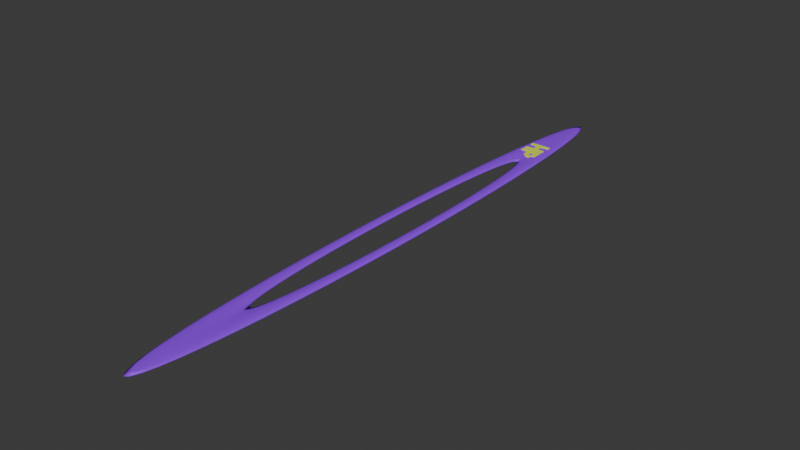 # Source: HUDBizitza.blend  (saved by Blender 4.2.66; exported with 4.5.12 LTS)
import bpy
from mathutils import Matrix  # noqa: F401  (used for matrix-valued properties, if any)

bpy.ops.wm.read_factory_settings(use_empty=True)
scene = bpy.context.scene
scene.name = 'Scene'

# ---- collections
col_collection = bpy.data.collections.new('Collection'); scene.collection.children.link(col_collection)

# ---- materials (node trees are filled in below, after node groups)
mat_material_001 = bpy.data.materials.new('Material.001')
mat_material_002 = bpy.data.materials.new('Material.002')

# ---- material node trees
mat_material_001.use_nodes = True; mat_material_001.node_tree.nodes.clear()
_N = mat_material_001.node_tree.nodes; _L = mat_material_001.node_tree.links
n0 = _N.new('ShaderNodeBsdfPrincipled'); n0.name = 'Principled BSDF'; n0.location = (10, 300)
n0.inputs[0].default_value = (0.314, 0.02461, 1.0, 1.0)
n0.inputs[2].default_value = 0.4948
n1 = _N.new('ShaderNodeOutputMaterial'); n1.name = 'Material Output'; n1.location = (300, 300)
_L.new(n0.outputs[0], n1.inputs[0])
n1.is_active_output = True
mat_material_002.use_nodes = True; mat_material_002.node_tree.nodes.clear()
_N = mat_material_002.node_tree.nodes; _L = mat_material_002.node_tree.links
n0 = _N.new('ShaderNodeBsdfPrincipled'); n0.name = 'Principled BSDF'; n0.location = (10, 300)
n0.inputs[0].default_value = (0.8327, 1.0, 0.0, 1.0)
n1 = _N.new('ShaderNodeOutputMaterial'); n1.name = 'Material Output'; n1.location = (300, 300)
_L.new(n0.outputs[0], n1.inputs[0])
n1.is_active_output = True

# ---- world
world_world = bpy.data.worlds.new('World'); scene.world = world_world
world_world.use_nodes = True; world_world.node_tree.nodes.clear()
_N = world_world.node_tree.nodes; _L = world_world.node_tree.links
n0 = _N.new('ShaderNodeOutputWorld'); n0.name = 'World Output'; n0.location = (300, 300)
n1 = _N.new('ShaderNodeBackground'); n1.name = 'Background'; n1.location = (10, 300)
n1.inputs[0].default_value = (0.05088, 0.05088, 0.05088, 1.0)
_L.new(n1.outputs[0], n0.inputs[0])
n0.is_active_output = True
world_world.color = (0.05088, 0.05088, 0.05088)
world_world.sun_shadow_jitter_overblur = 0.0

# ---- meshes
me_circle = bpy.data.meshes.new('Circle')
me_circle.from_pydata([], [], [])
_uv = me_circle.uv_layers.new(name='UVMap')
_uv.uv.foreach_set('vector', [])
me_circle.update()
me_torus = bpy.data.meshes.new('Torus')
me_torus.from_pydata([(1.25, 0.0, 0.0), (1.217, 0.0, 0.125), (1.125, 0.0, 0.2165), (1.0, 0.0, 0.25), (0.875, 0.0, 0.2165), (0.7835, 0.0, 0.125), (0.75, 0.0, 3.062e-17), (0.7835, 0.0, -0.125), (0.875, 0.0, -0.2165), (1.0, 0.0, -0.25), (1.125, 0.0, -0.2165), (1.217, 0.0, -0.125), (1.239, 0.1632, 0.0), (1.206, 0.1588, 0.125), (1.115, 0.1468, 0.2165), (0.9914, 0.1305, 0.25), (0.8675, 0.1142, 0.2165), (0.7768, 0.1023, 0.125), (0.7436, 0.09789, 3.062e-17), (0.7768, 0.1023, -0.125), (0.8675, 0.1142, -0.2165), (0.9914, 0.1305, -0.25), (1.115, 0.1468, -0.2165), (1.206, 0.1588, -0.125), (1.207, 0.3235, 0.0), (1.175, 0.3149, 0.125), (1.087, 0.2912, 0.2165), (0.9659, 0.2588, 0.25), (0.8452, 0.2265, 0.2165), (0.7568, 0.2028, 0.125), (0.7244, 0.1941, 3.062e-17), (0.7568, 0.2028, -0.125), (0.8452, 0.2265, -0.2165), (0.9659, 0.2588, -0.25), (1.087, 0.2912, -0.2165), (1.175, 0.3149, -0.125), (1.155, 0.4784, 0.0), (1.124, 0.4655, 0.125), (1.039, 0.4305, 0.2165), (0.9239, 0.3827, 0.25), (0.8084, 0.3348, 0.2165), (0.7239, 0.2998, 0.125), (0.6929, 0.287, 3.062e-17), (0.7239, 0.2998, -0.125), (0.8084, 0.3348, -0.2165), (0.9239, 0.3827, -0.25), (1.039, 0.4305, -0.2165), (1.124, 0.4655, -0.125), (1.083, 0.625, 0.0), (1.054, 0.6083, 0.125), (0.9743, 0.5625, 0.2165), (0.866, 0.5, 0.25), (0.7578, 0.4375, 0.2165), (0.6785, 0.3917, 0.125), (0.6495, 0.375, 3.062e-17), (0.6785, 0.3917, -0.125), (0.7578, 0.4375, -0.2165), (0.866, 0.5, -0.25), (0.9743, 0.5625, -0.2165), (1.054, 0.6083, -0.125), (0.9917, 0.761, 0.0), (0.9651, 0.7406, 0.125), (0.8925, 0.6849, 0.2165), (0.7934, 0.6088, 0.25), (0.6942, 0.5327, 0.2165), (0.6216, 0.477, 0.125), (0.595, 0.4566, 3.062e-17), (0.6216, 0.477, -0.125), (0.6942, 0.5327, -0.2165), (0.7934, 0.6088, -0.25), (0.8925, 0.6849, -0.2165), (0.9651, 0.7406, -0.125), (0.8839, 0.8839, 0.0), (0.8602, 0.8602, 0.125), (0.7955, 0.7955, 0.2165), (0.7071, 0.7071, 0.25), (0.6187, 0.6187, 0.2165), (0.554, 0.554, 0.125), (0.5303, 0.5303, 3.062e-17), (0.554, 0.554, -0.125), (0.6187, 0.6187, -0.2165), (0.7071, 0.7071, -0.25), (0.7955, 0.7955, -0.2165), (0.8602, 0.8602, -0.125), (0.761, 0.9917, 0.0), (0.7406, 0.9651, 0.125), (0.6849, 0.8925, 0.2165), (0.6088, 0.7934, 0.25), (0.5327, 0.6942, 0.2165), (0.477, 0.6216, 0.125), (0.4566, 0.595, 3.062e-17), (0.477, 0.6216, -0.125), (0.5327, 0.6942, -0.2165), (0.6088, 0.7934, -0.25), (0.6849, 0.8925, -0.2165), (0.7406, 0.9651, -0.125), (0.625, 1.083, 0.0), (0.6083, 1.054, 0.125), (0.5625, 0.9743, 0.2165), (0.5, 0.866, 0.25), (0.4375, 0.7578, 0.2165), (0.3917, 0.6785, 0.125), (0.375, 0.6495, 3.062e-17), (0.3917, 0.6785, -0.125), (0.4375, 0.7578, -0.2165), (0.5, 0.866, -0.25), (0.5625, 0.9743, -0.2165), (0.6083, 1.054, -0.125), (0.4784, 1.155, 0.0), (0.4655, 1.124, 0.125), (0.4305, 1.039, 0.2165), (0.3827, 0.9239, 0.25), (0.3348, 0.8084, 0.2165), (0.2998, 0.7239, 0.125), (0.287, 0.6929, 3.062e-17), (0.2998, 0.7239, -0.125), (0.3348, 0.8084, -0.2165), (0.3827, 0.9239, -0.25), (0.4305, 1.039, -0.2165), (0.4655, 1.124, -0.125), (0.3235, 1.207, 0.0), (0.3149, 1.175, 0.125), (0.2912, 1.087, 0.2165), (0.2588, 0.9659, 0.25), (0.2265, 0.8452, 0.2165), (0.2028, 0.7568, 0.125), (0.1941, 0.7244, 3.062e-17), (0.2028, 0.7568, -0.125), (0.2265, 0.8452, -0.2165), (0.2588, 0.9659, -0.25), (0.2912, 1.087, -0.2165), (0.3149, 1.175, -0.125), (0.1632, 1.239, 0.0), (0.1588, 1.206, 0.125), (0.1468, 1.115, 0.2165), (0.1305, 0.9914, 0.25), (0.1142, 0.8675, 0.2165), (0.1023, 0.7768, 0.125), (0.09789, 0.7436, 3.062e-17), (0.1023, 0.7768, -0.125), (0.1142, 0.8675, -0.2165), (0.1305, 0.9914, -0.25), (0.1468, 1.115, -0.2165), (0.1588, 1.206, -0.125), (9.437e-08, 1.25, 0.0), (9.184e-08, 1.217, 0.125), (8.494e-08, 1.125, 0.2165), (7.55e-08, 1.0, 0.25), (6.606e-08, 0.875, 0.2165), (5.915e-08, 0.7835, 0.125), (5.662e-08, 0.75, 3.062e-17), (5.915e-08, 0.7835, -0.125), (6.606e-08, 0.875, -0.2165), (7.55e-08, 1.0, -0.25), (8.494e-08, 1.125, -0.2165), (9.184e-08, 1.217, -0.125), (-0.1632, 1.239, 0.0), (-0.1588, 1.206, 0.125), (-0.1468, 1.115, 0.2165), (-0.1305, 0.9914, 0.25), (-0.1142, 0.8675, 0.2165), (-0.1023, 0.7768, 0.125), (-0.09789, 0.7436, 3.062e-17), (-0.1023, 0.7768, -0.125), (-0.1142, 0.8675, -0.2165), (-0.1305, 0.9914, -0.25), (-0.1468, 1.115, -0.2165), (-0.1588, 1.206, -0.125), (-0.3235, 1.207, 0.0), (-0.3149, 1.175, 0.125), (-0.2912, 1.087, 0.2165), (-0.2588, 0.9659, 0.25), (-0.2265, 0.8452, 0.2165), (-0.2028, 0.7568, 0.125), (-0.1941, 0.7244, 3.062e-17), (-0.2028, 0.7568, -0.125), (-0.2265, 0.8452, -0.2165), (-0.2588, 0.9659, -0.25), (-0.2912, 1.087, -0.2165), (-0.3149, 1.175, -0.125), (-0.4784, 1.155, 0.0), (-0.4655, 1.124, 0.125), (-0.4305, 1.039, 0.2165), (-0.3827, 0.9239, 0.25), (-0.3348, 0.8084, 0.2165), (-0.2998, 0.7239, 0.125), (-0.287, 0.6929, 3.062e-17), (-0.2998, 0.7239, -0.125), (-0.3348, 0.8084, -0.2165), (-0.3827, 0.9239, -0.25), (-0.4305, 1.039, -0.2165), (-0.4655, 1.124, -0.125), (-0.625, 1.083, 0.0), (-0.6083, 1.054, 0.125), (-0.5625, 0.9743, 0.2165), (-0.5, 0.866, 0.25), (-0.4375, 0.7578, 0.2165), (-0.3917, 0.6785, 0.125), (-0.375, 0.6495, 3.062e-17), (-0.3917, 0.6785, -0.125), (-0.4375, 0.7578, -0.2165), (-0.5, 0.866, -0.25), (-0.5625, 0.9743, -0.2165), (-0.6083, 1.054, -0.125), (-0.761, 0.9917, 0.0), (-0.7406, 0.9651, 0.125), (-0.6849, 0.8925, 0.2165), (-0.6088, 0.7934, 0.25), (-0.5327, 0.6942, 0.2165), (-0.477, 0.6216, 0.125), (-0.4566, 0.595, 3.062e-17), (-0.477, 0.6216, -0.125), (-0.5327, 0.6942, -0.2165), (-0.6088, 0.7934, -0.25), (-0.6849, 0.8925, -0.2165), (-0.7406, 0.9651, -0.125), (-0.8839, 0.8839, 0.0), (-0.8602, 0.8602, 0.125), (-0.7955, 0.7955, 0.2165), (-0.7071, 0.7071, 0.25), (-0.6187, 0.6187, 0.2165), (-0.554, 0.554, 0.125), (-0.5303, 0.5303, 3.062e-17), (-0.554, 0.554, -0.125), (-0.6187, 0.6187, -0.2165), (-0.7071, 0.7071, -0.25), (-0.7955, 0.7955, -0.2165), (-0.8602, 0.8602, -0.125), (-0.9917, 0.761, 0.0), (-0.9651, 0.7406, 0.125), (-0.8925, 0.6849, 0.2165), (-0.7934, 0.6088, 0.25), (-0.6942, 0.5327, 0.2165), (-0.6216, 0.477, 0.125), (-0.595, 0.4566, 3.062e-17), (-0.6216, 0.477, -0.125), (-0.6942, 0.5327, -0.2165), (-0.7934, 0.6088, -0.25), (-0.8925, 0.6849, -0.2165), (-0.9651, 0.7406, -0.125), (-1.083, 0.625, 0.0), (-1.054, 0.6083, 0.125), (-0.9743, 0.5625, 0.2165), (-0.866, 0.5, 0.25), (-0.7578, 0.4375, 0.2165), (-0.6785, 0.3917, 0.125), (-0.6495, 0.375, 3.062e-17), (-0.6785, 0.3917, -0.125), (-0.7578, 0.4375, -0.2165), (-0.866, 0.5, -0.25), (-0.9743, 0.5625, -0.2165), (-1.054, 0.6083, -0.125), (-1.155, 0.4784, 0.0), (-1.124, 0.4655, 0.125), (-1.039, 0.4305, 0.2165), (-0.9239, 0.3827, 0.25), (-0.8084, 0.3348, 0.2165), (-0.7239, 0.2998, 0.125), (-0.6929, 0.287, 3.062e-17), (-0.7239, 0.2998, -0.125), (-0.8084, 0.3348, -0.2165), (-0.9239, 0.3827, -0.25), (-1.039, 0.4305, -0.2165), (-1.124, 0.4655, -0.125), (-1.207, 0.3235, 0.0), (-1.175, 0.3149, 0.125), (-1.087, 0.2912, 0.2165), (-0.9659, 0.2588, 0.25), (-0.8452, 0.2265, 0.2165), (-0.7568, 0.2028, 0.125), (-0.7244, 0.1941, 3.062e-17), (-0.7568, 0.2028, -0.125), (-0.8452, 0.2265, -0.2165), (-0.9659, 0.2588, -0.25), (-1.087, 0.2912, -0.2165), (-1.175, 0.3149, -0.125), (-1.239, 0.1632, 0.0), (-1.206, 0.1588, 0.125), (-1.115, 0.1468, 0.2165), (-0.9914, 0.1305, 0.25), (-0.8675, 0.1142, 0.2165), (-0.7768, 0.1023, 0.125), (-0.7436, 0.09789, 3.062e-17), (-0.7768, 0.1023, -0.125), (-0.8675, 0.1142, -0.2165), (-0.9914, 0.1305, -0.25), (-1.115, 0.1468, -0.2165), (-1.206, 0.1588, -0.125), (-1.25, 1.093e-07, 0.0), (-1.217, 1.064e-07, 0.125), (-1.125, 9.835e-08, 0.2165), (-1.0, 8.742e-08, 0.25), (-0.875, 7.649e-08, 0.2165), (-0.7835, 6.85e-08, 0.125), (-0.75, 6.557e-08, 3.062e-17), (-0.7835, 6.85e-08, -0.125), (-0.875, 7.649e-08, -0.2165), (-1.0, 8.742e-08, -0.25), (-1.125, 9.835e-08, -0.2165), (-1.217, 1.064e-07, -0.125), (-1.239, -0.1632, 0.0), (-1.206, -0.1588, 0.125), (-1.115, -0.1468, 0.2165), (-0.9914, -0.1305, 0.25), (-0.8675, -0.1142, 0.2165), (-0.7768, -0.1023, 0.125), (-0.7436, -0.09789, 3.062e-17), (-0.7768, -0.1023, -0.125), (-0.8675, -0.1142, -0.2165), (-0.9914, -0.1305, -0.25), (-1.115, -0.1468, -0.2165), (-1.206, -0.1588, -0.125), (-1.207, -0.3235, 0.0), (-1.175, -0.3149, 0.125), (-1.087, -0.2912, 0.2165), (-0.9659, -0.2588, 0.25), (-0.8452, -0.2265, 0.2165), (-0.7568, -0.2028, 0.125), (-0.7244, -0.1941, 3.062e-17), (-0.7568, -0.2028, -0.125), (-0.8452, -0.2265, -0.2165), (-0.9659, -0.2588, -0.25), (-1.087, -0.2912, -0.2165), (-1.175, -0.3149, -0.125), (-1.155, -0.4784, 0.0), (-1.124, -0.4655, 0.125), (-1.039, -0.4305, 0.2165), (-0.9239, -0.3827, 0.25), (-0.8084, -0.3348, 0.2165), (-0.7239, -0.2998, 0.125), (-0.6929, -0.287, 3.062e-17), (-0.7239, -0.2998, -0.125), (-0.8084, -0.3348, -0.2165), (-0.9239, -0.3827, -0.25), (-1.039, -0.4305, -0.2165), (-1.124, -0.4655, -0.125), (-1.083, -0.625, 0.0), (-1.054, -0.6083, 0.125), (-0.9743, -0.5625, 0.2165), (-0.866, -0.5, 0.25), (-0.7578, -0.4375, 0.2165), (-0.6785, -0.3917, 0.125), (-0.6495, -0.375, 3.062e-17), (-0.6785, -0.3917, -0.125), (-0.7578, -0.4375, -0.2165), (-0.866, -0.5, -0.25), (-0.9743, -0.5625, -0.2165), (-1.054, -0.6083, -0.125), (-0.9917, -0.761, 0.0), (-0.9651, -0.7406, 0.125), (-0.8925, -0.6849, 0.2165), (-0.7934, -0.6088, 0.25), (-0.6942, -0.5327, 0.2165), (-0.6216, -0.477, 0.125), (-0.595, -0.4566, 3.062e-17), (-0.6216, -0.477, -0.125), (-0.6942, -0.5327, -0.2165), (-0.7934, -0.6088, -0.25), (-0.8925, -0.6849, -0.2165), (-0.9651, -0.7406, -0.125), (-0.8839, -0.8839, 0.0), (-0.8602, -0.8602, 0.125), (-0.7955, -0.7955, 0.2165), (-0.7071, -0.7071, 0.25), (-0.6187, -0.6187, 0.2165), (-0.554, -0.554, 0.125), (-0.5303, -0.5303, 3.062e-17), (-0.554, -0.554, -0.125), (-0.6187, -0.6187, -0.2165), (-0.7071, -0.7071, -0.25), (-0.7955, -0.7955, -0.2165), (-0.8602, -0.8602, -0.125), (-0.761, -0.9917, 0.0), (-0.7406, -0.9651, 0.125), (-0.6849, -0.8925, 0.2165), (-0.6088, -0.7934, 0.25), (-0.5327, -0.6942, 0.2165), (-0.477, -0.6216, 0.125), (-0.4566, -0.595, 3.062e-17), (-0.477, -0.6216, -0.125), (-0.5327, -0.6942, -0.2165), (-0.6088, -0.7934, -0.25), (-0.6849, -0.8925, -0.2165), (-0.7406, -0.9651, -0.125), (-0.625, -1.083, 0.0), (-0.6083, -1.054, 0.125), (-0.5625, -0.9743, 0.2165), (-0.5, -0.866, 0.25), (-0.4375, -0.7578, 0.2165), (-0.3917, -0.6785, 0.125), (-0.375, -0.6495, 3.062e-17), (-0.3917, -0.6785, -0.125), (-0.4375, -0.7578, -0.2165), (-0.5, -0.866, -0.25), (-0.5625, -0.9743, -0.2165), (-0.6083, -1.054, -0.125), (-0.4784, -1.155, 0.0), (-0.4655, -1.124, 0.125), (-0.4305, -1.039, 0.2165), (-0.3827, -0.9239, 0.25), (-0.3348, -0.8084, 0.2165), (-0.2998, -0.7239, 0.125), (-0.287, -0.6929, 3.062e-17), (-0.2998, -0.7239, -0.125), (-0.3348, -0.8084, -0.2165), (-0.3827, -0.9239, -0.25), (-0.4305, -1.039, -0.2165), (-0.4655, -1.124, -0.125), (-0.3235, -1.207, 0.0), (-0.3149, -1.175, 0.125), (-0.2912, -1.087, 0.2165), (-0.2588, -0.9659, 0.25), (-0.2265, -0.8452, 0.2165), (-0.2028, -0.7568, 0.125), (-0.1941, -0.7244, 3.062e-17), (-0.2028, -0.7568, -0.125), (-0.2265, -0.8452, -0.2165), (-0.2588, -0.9659, -0.25), (-0.2912, -1.087, -0.2165), (-0.3149, -1.175, -0.125), (-0.1632, -1.239, 0.0), (-0.1588, -1.206, 0.125), (-0.1468, -1.115, 0.2165), (-0.1305, -0.9914, 0.25), (-0.1142, -0.8675, 0.2165), (-0.1023, -0.7768, 0.125), (-0.0979, -0.7436, 3.062e-17), (-0.1023, -0.7768, -0.125), (-0.1142, -0.8675, -0.2165), (-0.1305, -0.9914, -0.25), (-0.1468, -1.115, -0.2165), (-0.1588, -1.206, -0.125), (9.437e-08, -1.25, 0.0), (9.184e-08, -1.217, 0.125), (8.494e-08, -1.125, 0.2165), (7.55e-08, -1.0, 0.25), (6.606e-08, -0.875, 0.2165), (5.915e-08, -0.7835, 0.125), (5.662e-08, -0.75, 3.062e-17), (5.915e-08, -0.7835, -0.125), (6.606e-08, -0.875, -0.2165), (7.55e-08, -1.0, -0.25), (8.494e-08, -1.125, -0.2165), (9.184e-08, -1.217, -0.125), (0.1632, -1.239, 0.0), (0.1588, -1.206, 0.125), (0.1468, -1.115, 0.2165), (0.1305, -0.9914, 0.25), (0.1142, -0.8675, 0.2165), (0.1023, -0.7768, 0.125), (0.09789, -0.7436, 3.062e-17), (0.1023, -0.7768, -0.125), (0.1142, -0.8675, -0.2165), (0.1305, -0.9914, -0.25), (0.1468, -1.115, -0.2165), (0.1588, -1.206, -0.125), (0.3235, -1.207, 0.0), (0.3149, -1.175, 0.125), (0.2912, -1.087, 0.2165), (0.2588, -0.9659, 0.25), (0.2265, -0.8452, 0.2165), (0.2028, -0.7568, 0.125), (0.1941, -0.7244, 3.062e-17), (0.2028, -0.7568, -0.125), (0.2265, -0.8452, -0.2165), (0.2588, -0.9659, -0.25), (0.2912, -1.087, -0.2165), (0.3149, -1.175, -0.125), (0.4784, -1.155, 0.0), (0.4655, -1.124, 0.125), (0.4305, -1.039, 0.2165), (0.3827, -0.9239, 0.25), (0.3348, -0.8084, 0.2165), (0.2998, -0.7239, 0.125), (0.287, -0.6929, 3.062e-17), (0.2998, -0.7239, -0.125), (0.3348, -0.8084, -0.2165), (0.3827, -0.9239, -0.25), (0.4305, -1.039, -0.2165), (0.4655, -1.124, -0.125), (0.625, -1.083, 0.0), (0.6083, -1.054, 0.125), (0.5625, -0.9743, 0.2165), (0.5, -0.866, 0.25), (0.4375, -0.7578, 0.2165), (0.3917, -0.6785, 0.125), (0.375, -0.6495, 3.062e-17), (0.3917, -0.6785, -0.125), (0.4375, -0.7578, -0.2165), (0.5, -0.866, -0.25), (0.5625, -0.9743, -0.2165), (0.6083, -1.054, -0.125), (0.761, -0.9917, 0.0), (0.7406, -0.9651, 0.125), (0.6849, -0.8925, 0.2165), (0.6088, -0.7934, 0.25), (0.5327, -0.6942, 0.2165), (0.477, -0.6216, 0.125), (0.4566, -0.595, 3.062e-17), (0.477, -0.6216, -0.125), (0.5327, -0.6942, -0.2165), (0.6088, -0.7934, -0.25), (0.6849, -0.8925, -0.2165), (0.7406, -0.9651, -0.125), (0.8839, -0.8839, 0.0), (0.8602, -0.8602, 0.125), (0.7955, -0.7955, 0.2165), (0.7071, -0.7071, 0.25), (0.6187, -0.6187, 0.2165), (0.554, -0.554, 0.125), (0.5303, -0.5303, 3.062e-17), (0.554, -0.554, -0.125), (0.6187, -0.6187, -0.2165), (0.7071, -0.7071, -0.25), (0.7955, -0.7955, -0.2165), (0.8602, -0.8602, -0.125), (0.9917, -0.761, 0.0), (0.9651, -0.7406, 0.125), (0.8925, -0.6849, 0.2165), (0.7934, -0.6088, 0.25), (0.6942, -0.5327, 0.2165), (0.6216, -0.477, 0.125), (0.595, -0.4566, 3.062e-17), (0.6216, -0.477, -0.125), (0.6942, -0.5327, -0.2165), (0.7934, -0.6088, -0.25), (0.8925, -0.6849, -0.2165), (0.9651, -0.7406, -0.125), (1.083, -0.625, 0.0), (1.054, -0.6083, 0.125), (0.9743, -0.5625, 0.2165), (0.866, -0.5, 0.25), (0.7578, -0.4375, 0.2165), (0.6785, -0.3917, 0.125), (0.6495, -0.375, 3.062e-17), (0.6785, -0.3917, -0.125), (0.7578, -0.4375, -0.2165), (0.866, -0.5, -0.25), (0.9743, -0.5625, -0.2165), (1.054, -0.6083, -0.125), (1.155, -0.4784, 0.0), (1.124, -0.4655, 0.125), (1.039, -0.4305, 0.2165), (0.9239, -0.3827, 0.25), (0.8084, -0.3348, 0.2165), (0.7239, -0.2998, 0.125), (0.6929, -0.287, 3.062e-17), (0.7239, -0.2998, -0.125), (0.8084, -0.3348, -0.2165), (0.9239, -0.3827, -0.25), (1.039, -0.4305, -0.2165), (1.124, -0.4655, -0.125), (1.207, -0.3235, 0.0), (1.175, -0.3149, 0.125), (1.087, -0.2912, 0.2165), (0.9659, -0.2588, 0.25), (0.8452, -0.2265, 0.2165), (0.7568, -0.2028, 0.125), (0.7244, -0.1941, 3.062e-17), (0.7568, -0.2028, -0.125), (0.8452, -0.2265, -0.2165), (0.9659, -0.2588, -0.25), (1.087, -0.2912, -0.2165), (1.175, -0.3149, -0.125), (1.239, -0.1632, 0.0), (1.206, -0.1588, 0.125), (1.115, -0.1468, 0.2165), (0.9914, -0.1305, 0.25), (0.8675, -0.1142, 0.2165), (0.7768, -0.1023, 0.125), (0.7436, -0.09789, 3.062e-17), (0.7768, -0.1023, -0.125), (0.8675, -0.1142, -0.2165), (0.9914, -0.1305, -0.25), (1.115, -0.1468, -0.2165), (1.206, -0.1588, -0.125)], [], [(0, 12, 13, 1), (1, 13, 14, 2), (2, 14, 15, 3), (3, 15, 16, 4), (4, 16, 17, 5), (5, 17, 18, 6), (6, 18, 19, 7), (7, 19, 20, 8), (8, 20, 21, 9), (9, 21, 22, 10), (10, 22, 23, 11), (11, 23, 12, 0), (12, 24, 25, 13), (13, 25, 26, 14), (14, 26, 27, 15), (15, 27, 28, 16), (16, 28, 29, 17), (17, 29, 30, 18), (18, 30, 31, 19), (19, 31, 32, 20), (20, 32, 33, 21), (21, 33, 34, 22), (22, 34, 35, 23), (23, 35, 24, 12), (24, 36, 37, 25), (25, 37, 38, 26), (26, 38, 39, 27), (27, 39, 40, 28), (28, 40, 41, 29), (29, 41, 42, 30), (30, 42, 43, 31), (31, 43, 44, 32), (32, 44, 45, 33), (33, 45, 46, 34), (34, 46, 47, 35), (35, 47, 36, 24), (36, 48, 49, 37), (37, 49, 50, 38), (38, 50, 51, 39), (39, 51, 52, 40), (40, 52, 53, 41), (41, 53, 54, 42), (42, 54, 55, 43), (43, 55, 56, 44), (44, 56, 57, 45), (45, 57, 58, 46), (46, 58, 59, 47), (47, 59, 48, 36), (48, 60, 61, 49), (49, 61, 62, 50), (50, 62, 63, 51), (51, 63, 64, 52), (52, 64, 65, 53), (53, 65, 66, 54), (54, 66, 67, 55), (55, 67, 68, 56), (56, 68, 69, 57), (57, 69, 70, 58), (58, 70, 71, 59), (59, 71, 60, 48), (60, 72, 73, 61), (61, 73, 74, 62), (62, 74, 75, 63), (63, 75, 76, 64), (64, 76, 77, 65), (65, 77, 78, 66), (66, 78, 79, 67), (67, 79, 80, 68), (68, 80, 81, 69), (69, 81, 82, 70), (70, 82, 83, 71), (71, 83, 72, 60), (72, 84, 85, 73), (73, 85, 86, 74), (74, 86, 87, 75), (75, 87, 88, 76), (76, 88, 89, 77), (77, 89, 90, 78), (78, 90, 91, 79), (79, 91, 92, 80), (80, 92, 93, 81), (81, 93, 94, 82), (82, 94, 95, 83), (83, 95, 84, 72), (84, 96, 97, 85), (85, 97, 98, 86), (86, 98, 99, 87), (87, 99, 100, 88), (88, 100, 101, 89), (89, 101, 102, 90), (90, 102, 103, 91), (91, 103, 104, 92), (92, 104, 105, 93), (93, 105, 106, 94), (94, 106, 107, 95), (95, 107, 96, 84), (96, 108, 109, 97), (97, 109, 110, 98), (98, 110, 111, 99), (99, 111, 112, 100), (100, 112, 113, 101), (101, 113, 114, 102), (102, 114, 115, 103), (103, 115, 116, 104), (104, 116, 117, 105), (105, 117, 118, 106), (106, 118, 119, 107), (107, 119, 108, 96), (108, 120, 121, 109), (109, 121, 122, 110), (110, 122, 123, 111), (111, 123, 124, 112), (112, 124, 125, 113), (113, 125, 126, 114), (114, 126, 127, 115), (115, 127, 128, 116), (116, 128, 129, 117), (117, 129, 130, 118), (118, 130, 131, 119), (119, 131, 120, 108), (120, 132, 133, 121), (121, 133, 134, 122), (122, 134, 135, 123), (123, 135, 136, 124), (124, 136, 137, 125), (125, 137, 138, 126), (126, 138, 139, 127), (127, 139, 140, 128), (128, 140, 141, 129), (129, 141, 142, 130), (130, 142, 143, 131), (131, 143, 132, 120), (132, 144, 145, 133), (133, 145, 146, 134), (134, 146, 147, 135), (135, 147, 148, 136), (136, 148, 149, 137), (137, 149, 150, 138), (138, 150, 151, 139), (139, 151, 152, 140), (140, 152, 153, 141), (141, 153, 154, 142), (142, 154, 155, 143), (143, 155, 144, 132), (144, 156, 157, 145), (145, 157, 158, 146), (146, 158, 159, 147), (147, 159, 160, 148), (148, 160, 161, 149), (149, 161, 162, 150), (150, 162, 163, 151), (151, 163, 164, 152), (152, 164, 165, 153), (153, 165, 166, 154), (154, 166, 167, 155), (155, 167, 156, 144), (156, 168, 169, 157), (157, 169, 170, 158), (158, 170, 171, 159), (159, 171, 172, 160), (160, 172, 173, 161), (161, 173, 174, 162), (162, 174, 175, 163), (163, 175, 176, 164), (164, 176, 177, 165), (165, 177, 178, 166), (166, 178, 179, 167), (167, 179, 168, 156), (168, 180, 181, 169), (169, 181, 182, 170), (170, 182, 183, 171), (171, 183, 184, 172), (172, 184, 185, 173), (173, 185, 186, 174), (174, 186, 187, 175), (175, 187, 188, 176), (176, 188, 189, 177), (177, 189, 190, 178), (178, 190, 191, 179), (179, 191, 180, 168), (180, 192, 193, 181), (181, 193, 194, 182), (182, 194, 195, 183), (183, 195, 196, 184), (184, 196, 197, 185), (185, 197, 198, 186), (186, 198, 199, 187), (187, 199, 200, 188), (188, 200, 201, 189), (189, 201, 202, 190), (190, 202, 203, 191), (191, 203, 192, 180), (192, 204, 205, 193), (193, 205, 206, 194), (194, 206, 207, 195), (195, 207, 208, 196), (196, 208, 209, 197), (197, 209, 210, 198), (198, 210, 211, 199), (199, 211, 212, 200), (200, 212, 213, 201), (201, 213, 214, 202), (202, 214, 215, 203), (203, 215, 204, 192), (204, 216, 217, 205), (205, 217, 218, 206), (206, 218, 219, 207), (207, 219, 220, 208), (208, 220, 221, 209), (209, 221, 222, 210), (210, 222, 223, 211), (211, 223, 224, 212), (212, 224, 225, 213), (213, 225, 226, 214), (214, 226, 227, 215), (215, 227, 216, 204), (216, 228, 229, 217), (217, 229, 230, 218), (218, 230, 231, 219), (219, 231, 232, 220), (220, 232, 233, 221), (221, 233, 234, 222), (222, 234, 235, 223), (223, 235, 236, 224), (224, 236, 237, 225), (225, 237, 238, 226), (226, 238, 239, 227), (227, 239, 228, 216), (228, 240, 241, 229), (229, 241, 242, 230), (230, 242, 243, 231), (231, 243, 244, 232), (232, 244, 245, 233), (233, 245, 246, 234), (234, 246, 247, 235), (235, 247, 248, 236), (236, 248, 249, 237), (237, 249, 250, 238), (238, 250, 251, 239), (239, 251, 240, 228), (240, 252, 253, 241), (241, 253, 254, 242), (242, 254, 255, 243), (243, 255, 256, 244), (244, 256, 257, 245), (245, 257, 258, 246), (246, 258, 259, 247), (247, 259, 260, 248), (248, 260, 261, 249), (249, 261, 262, 250), (250, 262, 263, 251), (251, 263, 252, 240), (252, 264, 265, 253), (253, 265, 266, 254), (254, 266, 267, 255), (255, 267, 268, 256), (256, 268, 269, 257), (257, 269, 270, 258), (258, 270, 271, 259), (259, 271, 272, 260), (260, 272, 273, 261), (261, 273, 274, 262), (262, 274, 275, 263), (263, 275, 264, 252), (264, 276, 277, 265), (265, 277, 278, 266), (266, 278, 279, 267), (267, 279, 280, 268), (268, 280, 281, 269), (269, 281, 282, 270), (270, 282, 283, 271), (271, 283, 284, 272), (272, 284, 285, 273), (273, 285, 286, 274), (274, 286, 287, 275), (275, 287, 276, 264), (276, 288, 289, 277), (277, 289, 290, 278), (278, 290, 291, 279), (279, 291, 292, 280), (280, 292, 293, 281), (281, 293, 294, 282), (282, 294, 295, 283), (283, 295, 296, 284), (284, 296, 297, 285), (285, 297, 298, 286), (286, 298, 299, 287), (287, 299, 288, 276), (288, 300, 301, 289), (289, 301, 302, 290), (290, 302, 303, 291), (291, 303, 304, 292), (292, 304, 305, 293), (293, 305, 306, 294), (294, 306, 307, 295), (295, 307, 308, 296), (296, 308, 309, 297), (297, 309, 310, 298), (298, 310, 311, 299), (299, 311, 300, 288), (300, 312, 313, 301), (301, 313, 314, 302), (302, 314, 315, 303), (303, 315, 316, 304), (304, 316, 317, 305), (305, 317, 318, 306), (306, 318, 319, 307), (307, 319, 320, 308), (308, 320, 321, 309), (309, 321, 322, 310), (310, 322, 323, 311), (311, 323, 312, 300), (312, 324, 325, 313), (313, 325, 326, 314), (314, 326, 327, 315), (315, 327, 328, 316), (316, 328, 329, 317), (317, 329, 330, 318), (318, 330, 331, 319), (319, 331, 332, 320), (320, 332, 333, 321), (321, 333, 334, 322), (322, 334, 335, 323), (323, 335, 324, 312), (324, 336, 337, 325), (325, 337, 338, 326), (326, 338, 339, 327), (327, 339, 340, 328), (328, 340, 341, 329), (329, 341, 342, 330), (330, 342, 343, 331), (331, 343, 344, 332), (332, 344, 345, 333), (333, 345, 346, 334), (334, 346, 347, 335), (335, 347, 336, 324), (336, 348, 349, 337), (337, 349, 350, 338), (338, 350, 351, 339), (339, 351, 352, 340), (340, 352, 353, 341), (341, 353, 354, 342), (342, 354, 355, 343), (343, 355, 356, 344), (344, 356, 357, 345), (345, 357, 358, 346), (346, 358, 359, 347), (347, 359, 348, 336), (348, 360, 361, 349), (349, 361, 362, 350), (350, 362, 363, 351), (351, 363, 364, 352), (352, 364, 365, 353), (353, 365, 366, 354), (354, 366, 367, 355), (355, 367, 368, 356), (356, 368, 369, 357), (357, 369, 370, 358), (358, 370, 371, 359), (359, 371, 360, 348), (360, 372, 373, 361), (361, 373, 374, 362), (362, 374, 375, 363), (363, 375, 376, 364), (364, 376, 377, 365), (365, 377, 378, 366), (366, 378, 379, 367), (367, 379, 380, 368), (368, 380, 381, 369), (369, 381, 382, 370), (370, 382, 383, 371), (371, 383, 372, 360), (372, 384, 385, 373), (373, 385, 386, 374), (374, 386, 387, 375), (375, 387, 388, 376), (376, 388, 389, 377), (377, 389, 390, 378), (378, 390, 391, 379), (379, 391, 392, 380), (380, 392, 393, 381), (381, 393, 394, 382), (382, 394, 395, 383), (383, 395, 384, 372), (384, 396, 397, 385), (385, 397, 398, 386), (386, 398, 399, 387), (387, 399, 400, 388), (388, 400, 401, 389), (389, 401, 402, 390), (390, 402, 403, 391), (391, 403, 404, 392), (392, 404, 405, 393), (393, 405, 406, 394), (394, 406, 407, 395), (395, 407, 396, 384), (396, 408, 409, 397), (397, 409, 410, 398), (398, 410, 411, 399), (399, 411, 412, 400), (400, 412, 413, 401), (401, 413, 414, 402), (402, 414, 415, 403), (403, 415, 416, 404), (404, 416, 417, 405), (405, 417, 418, 406), (406, 418, 419, 407), (407, 419, 408, 396), (408, 420, 421, 409), (409, 421, 422, 410), (410, 422, 423, 411), (411, 423, 424, 412), (412, 424, 425, 413), (413, 425, 426, 414), (414, 426, 427, 415), (415, 427, 428, 416), (416, 428, 429, 417), (417, 429, 430, 418), (418, 430, 431, 419), (419, 431, 420, 408), (420, 432, 433, 421), (421, 433, 434, 422), (422, 434, 435, 423), (423, 435, 436, 424), (424, 436, 437, 425), (425, 437, 438, 426), (426, 438, 439, 427), (427, 439, 440, 428), (428, 440, 441, 429), (429, 441, 442, 430), (430, 442, 443, 431), (431, 443, 432, 420), (432, 444, 445, 433), (433, 445, 446, 434), (434, 446, 447, 435), (435, 447, 448, 436), (436, 448, 449, 437), (437, 449, 450, 438), (438, 450, 451, 439), (439, 451, 452, 440), (440, 452, 453, 441), (441, 453, 454, 442), (442, 454, 455, 443), (443, 455, 444, 432), (444, 456, 457, 445), (445, 457, 458, 446), (446, 458, 459, 447), (447, 459, 460, 448), (448, 460, 461, 449), (449, 461, 462, 450), (450, 462, 463, 451), (451, 463, 464, 452), (452, 464, 465, 453), (453, 465, 466, 454), (454, 466, 467, 455), (455, 467, 456, 444), (456, 468, 469, 457), (457, 469, 470, 458), (458, 470, 471, 459), (459, 471, 472, 460), (460, 472, 473, 461), (461, 473, 474, 462), (462, 474, 475, 463), (463, 475, 476, 464), (464, 476, 477, 465), (465, 477, 478, 466), (466, 478, 479, 467), (467, 479, 468, 456), (468, 480, 481, 469), (469, 481, 482, 470), (470, 482, 483, 471), (471, 483, 484, 472), (472, 484, 485, 473), (473, 485, 486, 474), (474, 486, 487, 475), (475, 487, 488, 476), (476, 488, 489, 477), (477, 489, 490, 478), (478, 490, 491, 479), (479, 491, 480, 468), (480, 492, 493, 481), (481, 493, 494, 482), (482, 494, 495, 483), (483, 495, 496, 484), (484, 496, 497, 485), (485, 497, 498, 486), (486, 498, 499, 487), (487, 499, 500, 488), (488, 500, 501, 489), (489, 501, 502, 490), (490, 502, 503, 491), (491, 503, 492, 480), (492, 504, 505, 493), (493, 505, 506, 494), (494, 506, 507, 495), (495, 507, 508, 496), (496, 508, 509, 497), (497, 509, 510, 498), (498, 510, 511, 499), (499, 511, 512, 500), (500, 512, 513, 501), (501, 513, 514, 502), (502, 514, 515, 503), (503, 515, 504, 492), (504, 516, 517, 505), (505, 517, 518, 506), (506, 518, 519, 507), (507, 519, 520, 508), (508, 520, 521, 509), (509, 521, 522, 510), (510, 522, 523, 511), (511, 523, 524, 512), (512, 524, 525, 513), (513, 525, 526, 514), (514, 526, 527, 515), (515, 527, 516, 504), (516, 528, 529, 517), (517, 529, 530, 518), (518, 530, 531, 519), (519, 531, 532, 520), (520, 532, 533, 521), (521, 533, 534, 522), (522, 534, 535, 523), (523, 535, 536, 524), (524, 536, 537, 525), (525, 537, 538, 526), (526, 538, 539, 527), (527, 539, 528, 516), (528, 540, 541, 529), (529, 541, 542, 530), (530, 542, 543, 531), (531, 543, 544, 532), (532, 544, 545, 533), (533, 545, 546, 534), (534, 546, 547, 535), (535, 547, 548, 536), (536, 548, 549, 537), (537, 549, 550, 538), (538, 550, 551, 539), (539, 551, 540, 528), (540, 552, 553, 541), (541, 553, 554, 542), (542, 554, 555, 543), (543, 555, 556, 544), (544, 556, 557, 545), (545, 557, 558, 546), (546, 558, 559, 547), (547, 559, 560, 548), (548, 560, 561, 549), (549, 561, 562, 550), (550, 562, 563, 551), (551, 563, 552, 540), (552, 564, 565, 553), (553, 565, 566, 554), (554, 566, 567, 555), (555, 567, 568, 556), (556, 568, 569, 557), (557, 569, 570, 558), (558, 570, 571, 559), (559, 571, 572, 560), (560, 572, 573, 561), (561, 573, 574, 562), (562, 574, 575, 563), (563, 575, 564, 552), (564, 0, 1, 565), (565, 1, 2, 566), (566, 2, 3, 567), (567, 3, 4, 568), (568, 4, 5, 569), (569, 5, 6, 570), (570, 6, 7, 571), (571, 7, 8, 572), (572, 8, 9, 573), (573, 9, 10, 574), (574, 10, 11, 575), (575, 11, 0, 564)])
me_torus.polygons.foreach_set('use_smooth', [True] * 576)
_uv = me_torus.uv_layers.new(name='UVMap')
_uv.uv.foreach_set('vector', [0.1238, 0.122, 0.1282, 0.122, 0.1282, 0.1397, 0.1238, 0.1397, 0.1238, 0.1397, 0.1282, 0.1397, 0.1282, 0.1573, 0.1238, 0.1573, 0.1238, 0.1573, 0.1282, 0.1573, 0.1282, 0.175, 0.1238, 0.175, 0.1238, 0.175, 0.1282, 0.175, 0.1282, 0.1926, 0.1238, 0.1926, 0.1238, 0.1926, 0.1282, 0.1926, 0.1282, 0.2102, 0.1238, 0.2102, 0.1238, 0.2102, 0.1282, 0.2102, 0.1282, 0.2279, 0.1238, 0.2279, 0.1238, 0.01616, 0.1282, 0.01616, 0.128, 0.03282, 0.1236, 0.03282, 0.1236, 0.03282, 0.128, 0.03282, 0.1278, 0.04949, 0.1233, 0.04949, 0.1233, 0.04949, 0.1278, 0.04949, 0.1282, 0.06909, 0.1238, 0.06909, 0.1238, 0.06909, 0.1282, 0.06909, 0.1282, 0.08673, 0.1238, 0.08673, 0.1238, 0.08673, 0.1282, 0.08673, 0.1282, 0.1044, 0.1238, 0.1044, 0.1238, 0.1044, 0.1282, 0.1044, 0.1282, 0.122, 0.1238, 0.122, 0.1282, 0.122, 0.1326, 0.122, 0.1326, 0.1397, 0.1282, 0.1397, 0.1282, 0.1397, 0.1326, 0.1397, 0.1326, 0.1573, 0.1282, 0.1573, 0.1282, 0.1573, 0.1326, 0.1573, 0.1326, 0.175, 0.1282, 0.175, 0.1282, 0.175, 0.1326, 0.175, 0.1326, 0.1926, 0.1282, 0.1926, 0.1282, 0.1926, 0.1326, 0.1926, 0.1326, 0.2102, 0.1282, 0.2102, 0.1282, 0.2102, 0.1326, 0.2102, 0.1326, 0.2279, 0.1282, 0.2279, 0.1282, 0.01616, 0.1326, 0.01616, 0.1324, 0.03282, 0.128, 0.03282, 0.128, 0.03282, 0.1324, 0.03282, 0.1322, 0.04949, 0.1278, 0.04949, 0.1278, 0.04949, 0.1322, 0.04949, 0.1326, 0.06909, 0.1282, 0.06909, 0.1282, 0.06909, 0.1326, 0.06909, 0.1326, 0.08673, 0.1282, 0.08673, 0.1282, 0.08673, 0.1326, 0.08673, 0.1326, 0.1044, 0.1282, 0.1044, 0.1282, 0.1044, 0.1326, 0.1044, 0.1326, 0.122, 0.1282, 0.122, 0.1326, 0.122, 0.137, 0.122, 0.137, 0.1397, 0.1326, 0.1397, 0.1326, 0.1397, 0.137, 0.1397, 0.137, 0.1573, 0.1326, 0.1573, 0.1326, 0.1573, 0.137, 0.1573, 0.137, 0.175, 0.1326, 0.175, 0.1326, 0.175, 0.137, 0.175, 0.137, 0.1926, 0.1326, 0.1926, 0.1326, 0.1926, 0.137, 0.1926, 0.137, 0.2102, 0.1326, 0.2102, 0.1326, 0.2102, 0.137, 0.2102, 0.137, 0.2279, 0.1326, 0.2279, 0.1326, 0.01616, 0.137, 0.01616, 0.1368, 0.03282, 0.1324, 0.03282, 0.1324, 0.03282, 0.1368, 0.03282, 0.1366, 0.04949, 0.1322, 0.04949, 0.1322, 0.04949, 0.1366, 0.04949, 0.137, 0.06909, 0.1326, 0.06909, 0.1326, 0.06909, 0.137, 0.06909, 0.137, 0.08673, 0.1326, 0.08673, 0.1326, 0.08673, 0.137, 0.08673, 0.137, 0.1044, 0.1326, 0.1044, 0.1326, 0.1044, 0.137, 0.1044, 0.137, 0.122, 0.1326, 0.122, 0.137, 0.122, 0.1414, 0.122, 0.1414, 0.1397, 0.137, 0.1397, 0.137, 0.1397, 0.1414, 0.1397, 0.1414, 0.1573, 0.137, 0.1573, 0.137, 0.1573, 0.1414, 0.1573, 0.1414, 0.175, 0.137, 0.175, 0.137, 0.175, 0.1414, 0.175, 0.1414, 0.1926, 0.137, 0.1926, 0.137, 0.1926, 0.1414, 0.1926, 0.1414, 0.2102, 0.137, 0.2102, 0.137, 0.2102, 0.1414, 0.2102, 0.1414, 0.2279, 0.137, 0.2279, 0.137, 0.01616, 0.1414, 0.01616, 0.1413, 0.03282, 0.1368, 0.03282, 0.1368, 0.03282, 0.1413, 0.03282, 0.141, 0.04949, 0.1366, 0.04949, 0.1366, 0.04949, 0.141, 0.04949, 0.1414, 0.06909, 0.137, 0.06909, 0.137, 0.06909, 0.1414, 0.06909, 0.1414, 0.08673, 0.137, 0.08673, 0.137, 0.08673, 0.1414, 0.08673, 0.1414, 0.1044, 0.137, 0.1044, 0.137, 0.1044, 0.1414, 0.1044, 0.1414, 0.122, 0.137, 0.122, 0.1414, 0.122, 0.1458, 0.122, 0.1458, 0.1397, 0.1414, 0.1397, 0.1414, 0.1397, 0.1458, 0.1397, 0.1458, 0.1573, 0.1414, 0.1573, 0.1414, 0.1573, 0.1458, 0.1573, 0.1458, 0.175, 0.1414, 0.175, 0.1414, 0.175, 0.1458, 0.175, 0.1458, 0.1926, 0.1414, 0.1926, 0.1414, 0.1926, 0.1458, 0.1926, 0.1458, 0.2102, 0.1414, 0.2102, 0.1414, 0.2102, 0.1458, 0.2102, 0.1458, 0.2279, 0.1414, 0.2279, 0.1414, 0.01616, 0.1458, 0.01616, 0.1457, 0.03282, 0.1413, 0.03282, 0.1413, 0.03282, 0.1457, 0.03282, 0.1454, 0.04949, 0.141, 0.04949, 0.141, 0.04949, 0.1454, 0.04949, 0.1458, 0.06909, 0.1414, 0.06909, 0.1414, 0.06909, 0.1458, 0.06909, 0.1458, 0.08673, 0.1414, 0.08673, 0.1414, 0.08673, 0.1458, 0.08673, 0.1458, 0.1044, 0.1414, 0.1044, 0.1414, 0.1044, 0.1458, 0.1044, 0.1458, 0.122, 0.1414, 0.122, 0.1458, 0.122, 0.1502, 0.122, 0.1502, 0.1397, 0.1458, 0.1397, 0.1458, 0.1397, 0.1502, 0.1397, 0.1502, 0.1573, 0.1458, 0.1573, 0.1458, 0.1573, 0.1502, 0.1573, 0.1502, 0.175, 0.1458, 0.175, 0.1458, 0.175, 0.1502, 0.175, 0.1502, 0.1926, 0.1458, 0.1926, 0.1458, 0.1926, 0.1502, 0.1926, 0.1502, 0.2102, 0.1458, 0.2102, 0.1458, 0.2102, 0.1502, 0.2102, 0.1502, 0.2279, 0.1458, 0.2279, 0.1458, 0.01616, 0.1502, 0.01616, 0.1501, 0.03282, 0.1457, 0.03282, 0.1457, 0.03282, 0.1501, 0.03282, 0.1498, 0.04949, 0.1454, 0.04949, 0.1454, 0.04949, 0.1498, 0.04949, 0.1502, 0.06909, 0.1458, 0.06909, 0.1458, 0.06909, 0.1502, 0.06909, 0.1502, 0.08673, 0.1458, 0.08673, 0.1458, 0.08673, 0.1502, 0.08673, 0.1502, 0.1044, 0.1458, 0.1044, 0.1458, 0.1044, 0.1502, 0.1044, 0.1502, 0.122, 0.1458, 0.122, 0.1502, 0.122, 0.1547, 0.122, 0.1547, 0.1397, 0.1502, 0.1397, 0.1502, 0.1397, 0.1547, 0.1397, 0.1547, 0.1573, 0.1502, 0.1573, 0.1502, 0.1573, 0.1547, 0.1573, 0.1547, 0.175, 0.1502, 0.175, 0.1502, 0.175, 0.1547, 0.175, 0.1547, 0.1926, 0.1502, 0.1926, 0.1502, 0.1926, 0.1547, 0.1926, 0.1547, 0.2102, 0.1502, 0.2102, 0.1502, 0.2102, 0.1547, 0.2102, 0.1547, 0.2279, 0.1502, 0.2279, 0.1502, 0.01616, 0.1547, 0.01616, 0.1545, 0.03282, 0.1501, 0.03282, 0.1501, 0.03282, 0.1545, 0.03282, 0.1542, 0.04949, 0.1498, 0.04949, 0.1498, 0.04949, 0.1542, 0.04949, 0.1547, 0.06909, 0.1502, 0.06909, 0.1502, 0.06909, 0.1547, 0.06909, 0.1547, 0.08673, 0.1502, 0.08673, 0.1502, 0.08673, 0.1547, 0.08673, 0.1547, 0.1044, 0.1502, 0.1044, 0.1502, 0.1044, 0.1547, 0.1044, 0.1547, 0.122, 0.1502, 0.122, 0.1547, 0.122, 0.1591, 0.122, 0.1591, 0.1397, 0.1547, 0.1397, 0.1547, 0.1397, 0.1591, 0.1397, 0.1591, 0.1573, 0.1547, 0.1573, 0.1547, 0.1573, 0.1591, 0.1573, 0.1591, 0.175, 0.1547, 0.175, 0.1547, 0.175, 0.1591, 0.175, 0.1591, 0.1926, 0.1547, 0.1926, 0.1547, 0.1926, 0.1591, 0.1926, 0.1591, 0.2102, 0.1547, 0.2102, 0.1547, 0.2102, 0.1591, 0.2102, 0.1591, 0.2279, 0.1547, 0.2279, 0.1547, 0.01616, 0.1591, 0.01616, 0.1589, 0.03282, 0.1545, 0.03282, 0.1545, 0.03282, 0.1589, 0.03282, 0.1586, 0.04949, 0.1542, 0.04949, 0.1542, 0.04949, 0.1586, 0.04949, 0.1591, 0.06909, 0.1547, 0.06909, 0.1547, 0.06909, 0.1591, 0.06909, 0.1591, 0.08673, 0.1547, 0.08673, 0.1547, 0.08673, 0.1591, 0.08673, 0.1591, 0.1044, 0.1547, 0.1044, 0.1547, 0.1044, 0.1591, 0.1044, 0.1591, 0.122, 0.1547, 0.122, 0.1591, 0.122, 0.1635, 0.122, 0.1635, 0.1397, 0.1591, 0.1397, 0.1591, 0.1397, 0.1635, 0.1397, 0.1635, 0.1573, 0.1591, 0.1573, 0.1591, 0.1573, 0.1635, 0.1573, 0.1635, 0.175, 0.1591, 0.175, 0.1591, 0.175, 0.1635, 0.175, 0.1635, 0.1926, 0.1591, 0.1926, 0.1591, 0.1926, 0.1635, 0.1926, 0.1635, 0.2102, 0.1591, 0.2102, 0.1591, 0.2102, 0.1635, 0.2102, 0.1635, 0.2279, 0.1591, 0.2279, 0.1591, 0.01616, 0.1635, 0.01616, 0.1633, 0.03282, 0.1589, 0.03282, 0.1589, 0.03282, 0.1633, 0.03282, 0.163, 0.04949, 0.1586, 0.04949, 0.1586, 0.04949, 0.163, 0.04949, 0.1635, 0.06909, 0.1591, 0.06909, 0.1591, 0.06909, 0.1635, 0.06909, 0.1635, 0.08673, 0.1591, 0.08673, 0.1591, 0.08673, 0.1635, 0.08673, 0.1635, 0.1044, 0.1591, 0.1044, 0.1591, 0.1044, 0.1635, 0.1044, 0.1635, 0.122, 0.1591, 0.122, 0.1635, 0.122, 0.1679, 0.122, 0.1679, 0.1397, 0.1635, 0.1397, 0.1635, 0.1397, 0.1679, 0.1397, 0.1679, 0.1573, 0.1635, 0.1573, 0.1635, 0.1573, 0.1679, 0.1573, 0.1679, 0.175, 0.1635, 0.175, 0.1635, 0.175, 0.1679, 0.175, 0.1679, 0.1926, 0.1635, 0.1926, 0.1635, 0.1926, 0.1679, 0.1926, 0.1679, 0.2102, 0.1635, 0.2102, 0.1635, 0.2102, 0.1679, 0.2102, 0.1679, 0.2279, 0.1635, 0.2279, 0.1635, 0.01616, 0.1679, 0.01616, 0.1677, 0.03282, 0.1633, 0.03282, 0.1633, 0.03282, 0.1677, 0.03282, 0.1675, 0.04949, 0.163, 0.04949, 0.163, 0.04949, 0.1675, 0.04949, 0.1679, 0.06909, 0.1635, 0.06909, 0.1635, 0.06909, 0.1679, 0.06909, 0.1679, 0.08673, 0.1635, 0.08673, 0.1635, 0.08673, 0.1679, 0.08673, 0.1679, 0.1044, 0.1635, 0.1044, 0.1635, 0.1044, 0.1679, 0.1044, 0.1679, 0.122, 0.1635, 0.122, 0.1679, 0.122, 0.1723, 0.122, 0.1723, 0.1397, 0.1679, 0.1397, 0.1679, 0.1397, 0.1723, 0.1397, 0.1723, 0.1573, 0.1679, 0.1573, 0.1679, 0.1573, 0.1723, 0.1573, 0.1723, 0.175, 0.1679, 0.175, 0.1679, 0.175, 0.1723, 0.175, 0.1723, 0.1926, 0.1679, 0.1926, 0.1679, 0.1926, 0.1723, 0.1926, 0.1723, 0.2102, 0.1679, 0.2102, 0.1679, 0.2102, 0.1723, 0.2102, 0.1723, 0.2279, 0.1679, 0.2279, 0.1679, 0.01616, 0.1723, 0.01616, 0.1721, 0.03282, 0.1677, 0.03282, 0.1677, 0.03282, 0.1721, 0.03282, 0.1719, 0.04949, 0.1675, 0.04949, 0.1675, 0.04949, 0.1719, 0.04949, 0.1723, 0.06909, 0.1679, 0.06909, 0.1679, 0.06909, 0.1723, 0.06909, 0.1723, 0.08673, 0.1679, 0.08673, 0.1679, 0.08673, 0.1723, 0.08673, 0.1723, 0.1044, 0.1679, 0.1044, 0.1679, 0.1044, 0.1723, 0.1044, 0.1723, 0.122, 0.1679, 0.122, 0.1723, 0.122, 0.1767, 0.122, 0.1767, 0.1397, 0.1723, 0.1397, 0.1723, 0.1397, 0.1767, 0.1397, 0.1767, 0.1573, 0.1723, 0.1573, 0.1723, 0.1573, 0.1767, 0.1573, 0.1767, 0.175, 0.1723, 0.175, 0.1723, 0.175, 0.1767, 0.175, 0.1767, 0.1926, 0.1723, 0.1926, 0.1723, 0.1926, 0.1767, 0.1926, 0.1767, 0.2102, 0.1723, 0.2102, 0.1723, 0.2102, 0.1767, 0.2102, 0.1767, 0.2279, 0.1723, 0.2279, 0.1723, 0.01616, 0.1767, 0.01616, 0.1765, 0.03282, 0.1721, 0.03282, 0.1721, 0.03282, 0.1765, 0.03282, 0.1763, 0.04949, 0.1719, 0.04949, 0.1719, 0.04949, 0.1763, 0.04949, 0.1767, 0.06909, 0.1723, 0.06909, 0.1723, 0.06909, 0.1767, 0.06909, 0.1767, 0.08673, 0.1723, 0.08673, 0.1723, 0.08673, 0.1767, 0.08673, 0.1767, 0.1044, 0.1723, 0.1044, 0.1723, 0.1044, 0.1767, 0.1044, 0.1767, 0.122, 0.1723, 0.122, 0.1767, 0.122, 0.1811, 0.122, 0.1811, 0.1397, 0.1767, 0.1397, 0.1767, 0.1397, 0.1811, 0.1397, 0.1811, 0.1573, 0.1767, 0.1573, 0.1767, 0.1573, 0.1811, 0.1573, 0.1811, 0.175, 0.1767, 0.175, 0.1767, 0.175, 0.1811, 0.175, 0.1811, 0.1926, 0.1767, 0.1926, 0.1767, 0.1926, 0.1811, 0.1926, 0.1811, 0.2102, 0.1767, 0.2102, 0.1767, 0.2102, 0.1811, 0.2102, 0.1811, 0.2279, 0.1767, 0.2279, 0.1767, 0.01616, 0.1811, 0.01616, 0.181, 0.03282, 0.1765, 0.03282, 0.1765, 0.03282, 0.181, 0.03282, 0.1807, 0.04949, 0.1763, 0.04949, 0.1763, 0.04949, 0.1807, 0.04949, 0.1811, 0.06909, 0.1767, 0.06909, 0.1767, 0.06909, 0.1811, 0.06909, 0.1811, 0.08673, 0.1767, 0.08673, 0.1767, 0.08673, 0.1811, 0.08673, 0.1811, 0.1044, 0.1767, 0.1044, 0.1767, 0.1044, 0.1811, 0.1044, 0.1811, 0.122, 0.1767, 0.122, 0.1811, 0.122, 0.1855, 0.122, 0.1855, 0.1397, 0.1811, 0.1397, 0.1811, 0.1397, 0.1855, 0.1397, 0.1855, 0.1573, 0.1811, 0.1573, 0.1811, 0.1573, 0.1855, 0.1573, 0.1855, 0.175, 0.1811, 0.175, 0.1811, 0.175, 0.1855, 0.175, 0.1855, 0.1926, 0.1811, 0.1926, 0.1811, 0.1926, 0.1855, 0.1926, 0.1855, 0.2102, 0.1811, 0.2102, 0.1811, 0.2102, 0.1855, 0.2102, 0.1855, 0.2279, 0.1811, 0.2279, 0.1811, 0.01616, 0.1855, 0.01616, 0.1854, 0.03282, 0.181, 0.03282, 0.181, 0.03282, 0.1854, 0.03282, 0.1851, 0.04949, 0.1807, 0.04949, 0.1807, 0.04949, 0.1851, 0.04949, 0.1855, 0.06909, 0.1811, 0.06909, 0.1811, 0.06909, 0.1855, 0.06909, 0.1855, 0.08673, 0.1811, 0.08673, 0.1811, 0.08673, 0.1855, 0.08673, 0.1855, 0.1044, 0.1811, 0.1044, 0.1811, 0.1044, 0.1855, 0.1044, 0.1855, 0.122, 0.1811, 0.122, 0.1855, 0.122, 0.1899, 0.122, 0.1899, 0.1397, 0.1855, 0.1397, 0.1855, 0.1397, 0.1899, 0.1397, 0.1899, 0.1573, 0.1855, 0.1573, 0.1855, 0.1573, 0.1899, 0.1573, 0.1899, 0.175, 0.1855, 0.175, 0.1855, 0.175, 0.1899, 0.175, 0.1899, 0.1926, 0.1855, 0.1926, 0.1855, 0.1926, 0.1899, 0.1926, 0.1899, 0.2102, 0.1855, 0.2102, 0.1855, 0.2102, 0.1899, 0.2102, 0.1899, 0.2279, 0.1855, 0.2279, 0.1855, 0.01616, 0.1899, 0.01616, 0.1898, 0.03282, 0.1854, 0.03282, 0.1854, 0.03282, 0.1898, 0.03282, 0.1895, 0.04949, 0.1851, 0.04949, 0.1851, 0.04949, 0.1895, 0.04949, 0.1899, 0.06909, 0.1855, 0.06909, 0.1855, 0.06909, 0.1899, 0.06909, 0.1899, 0.08673, 0.1855, 0.08673, 0.1855, 0.08673, 0.1899, 0.08673, 0.1899, 0.1044, 0.1855, 0.1044, 0.1855, 0.1044, 0.1899, 0.1044, 0.1899, 0.122, 0.1855, 0.122, 0.1899, 0.122, 0.1944, 0.122, 0.1944, 0.1397, 0.1899, 0.1397, 0.1899, 0.1397, 0.1944, 0.1397, 0.1944, 0.1573, 0.1899, 0.1573, 0.1899, 0.1573, 0.1944, 0.1573, 0.1944, 0.175, 0.1899, 0.175, 0.1899, 0.175, 0.1944, 0.175, 0.1944, 0.1926, 0.1899, 0.1926, 0.1899, 0.1926, 0.1944, 0.1926, 0.1944, 0.2102, 0.1899, 0.2102, 0.1899, 0.2102, 0.1944, 0.2102, 0.1944, 0.2279, 0.1899, 0.2279, 0.1899, 0.01616, 0.1944, 0.01616, 0.1942, 0.03282, 0.1898, 0.03282, 0.1898, 0.03282, 0.1942, 0.03282, 0.1939, 0.04949, 0.1895, 0.04949, 0.1895, 0.04949, 0.1939, 0.04949, 0.1944, 0.06909, 0.1899, 0.06909, 0.1899, 0.06909, 0.1944, 0.06909, 0.1944, 0.08673, 0.1899, 0.08673, 0.1899, 0.08673, 0.1944, 0.08673, 0.1944, 0.1044, 0.1899, 0.1044, 0.1899, 0.1044, 0.1944, 0.1044, 0.1944, 0.122, 0.1899, 0.122, 0.1944, 0.122, 0.1988, 0.122, 0.1988, 0.1397, 0.1944, 0.1397, 0.1944, 0.1397, 0.1988, 0.1397, 0.1988, 0.1573, 0.1944, 0.1573, 0.1944, 0.1573, 0.1988, 0.1573, 0.1988, 0.175, 0.1944, 0.175, 0.1944, 0.175, 0.1988, 0.175, 0.1988, 0.1926, 0.1944, 0.1926, 0.1944, 0.1926, 0.1988, 0.1926, 0.1988, 0.2102, 0.1944, 0.2102, 0.1944, 0.2102, 0.1988, 0.2102, 0.1988, 0.2279, 0.1944, 0.2279, 0.1944, 0.01616, 0.1988, 0.01616, 0.1986, 0.03282, 0.1942, 0.03282, 0.1942, 0.03282, 0.1986, 0.03282, 0.1983, 0.04949, 0.1939, 0.04949, 0.1939, 0.04949, 0.1983, 0.04949, 0.1988, 0.06909, 0.1944, 0.06909, 0.1944, 0.06909, 0.1988, 0.06909, 0.1988, 0.08673, 0.1944, 0.08673, 0.1944, 0.08673, 0.1988, 0.08673, 0.1988, 0.1044, 0.1944, 0.1044, 0.1944, 0.1044, 0.1988, 0.1044, 0.1988, 0.122, 0.1944, 0.122, 0.1988, 0.122, 0.2032, 0.122, 0.2032, 0.1397, 0.1988, 0.1397, 0.1988, 0.1397, 0.2032, 0.1397, 0.2032, 0.1573, 0.1988, 0.1573, 0.1988, 0.1573, 0.2032, 0.1573, 0.2032, 0.175, 0.1988, 0.175, 0.1988, 0.175, 0.2032, 0.175, 0.2032, 0.1926, 0.1988, 0.1926, 0.1988, 0.1926, 0.2032, 0.1926, 0.2032, 0.2102, 0.1988, 0.2102, 0.1988, 0.2102, 0.2032, 0.2102, 0.2032, 0.2279, 0.1988, 0.2279, 0.1988, 0.01616, 0.2032, 0.01616, 0.203, 0.03282, 0.1986, 0.03282, 0.1986, 0.03282, 0.203, 0.03282, 0.2027, 0.04949, 0.1983, 0.04949, 0.1983, 0.04949, 0.2027, 0.04949, 0.2032, 0.06909, 0.1988, 0.06909, 0.1988, 0.06909, 0.2032, 0.06909, 0.2032, 0.08673, 0.1988, 0.08673, 0.1988, 0.08673, 0.2032, 0.08673, 0.2032, 0.1044, 0.1988, 0.1044, 0.1988, 0.1044, 0.2032, 0.1044, 0.2032, 0.122, 0.1988, 0.122, 0.2032, 0.122, 0.2076, 0.122, 0.2076, 0.1397, 0.2032, 0.1397, 0.2032, 0.1397, 0.2076, 0.1397, 0.2076, 0.1573, 0.2032, 0.1573, 0.2032, 0.1573, 0.2076, 0.1573, 0.2076, 0.175, 0.2032, 0.175, 0.2032, 0.175, 0.2076, 0.175, 0.2076, 0.1926, 0.2032, 0.1926, 0.2032, 0.1926, 0.2076, 0.1926, 0.2076, 0.2102, 0.2032, 0.2102, 0.2032, 0.2102, 0.2076, 0.2102, 0.2076, 0.2279, 0.2032, 0.2279, 0.2032, 0.01616, 0.2076, 0.01616, 0.2074, 0.03282, 0.203, 0.03282, 0.203, 0.03282, 0.2074, 0.03282, 0.2072, 0.04949, 0.2027, 0.04949, 0.2027, 0.04949, 0.2072, 0.04949, 0.2076, 0.06909, 0.2032, 0.06909, 0.2032, 0.06909, 0.2076, 0.06909, 0.2076, 0.08673, 0.2032, 0.08673, 0.2032, 0.08673, 0.2076, 0.08673, 0.2076, 0.1044, 0.2032, 0.1044, 0.2032, 0.1044, 0.2076, 0.1044, 0.2076, 0.122, 0.2032, 0.122, 0.2076, 0.122, 0.212, 0.122, 0.212, 0.1397, 0.2076, 0.1397, 0.2076, 0.1397, 0.212, 0.1397, 0.212, 0.1573, 0.2076, 0.1573, 0.2076, 0.1573, 0.212, 0.1573, 0.212, 0.175, 0.2076, 0.175, 0.2076, 0.175, 0.212, 0.175, 0.212, 0.1926, 0.2076, 0.1926, 0.2076, 0.1926, 0.212, 0.1926, 0.212, 0.2102, 0.2076, 0.2102, 0.2076, 0.2102, 0.212, 0.2102, 0.212, 0.2279, 0.2076, 0.2279, 0.2076, 0.01616, 0.212, 0.01616, 0.2118, 0.03282, 0.2074, 0.03282, 0.2074, 0.03282, 0.2118, 0.03282, 0.2116, 0.04949, 0.2072, 0.04949, 0.2072, 0.04949, 0.2116, 0.04949, 0.212, 0.06909, 0.2076, 0.06909, 0.2076, 0.06909, 0.212, 0.06909, 0.212, 0.08673, 0.2076, 0.08673, 0.2076, 0.08673, 0.212, 0.08673, 0.212, 0.1044, 0.2076, 0.1044, 0.2076, 0.1044, 0.212, 0.1044, 0.212, 0.122, 0.2076, 0.122, 0.212, 0.122, 0.2164, 0.122, 0.2164, 0.1397, 0.212, 0.1397, 0.212, 0.1397, 0.2164, 0.1397, 0.2164, 0.1573, 0.212, 0.1573, 0.212, 0.1573, 0.2164, 0.1573, 0.2164, 0.175, 0.212, 0.175, 0.212, 0.175, 0.2164, 0.175, 0.2164, 0.1926, 0.212, 0.1926, 0.212, 0.1926, 0.2164, 0.1926, 0.2164, 0.2102, 0.212, 0.2102, 0.212, 0.2102, 0.2164, 0.2102, 0.2164, 0.2279, 0.212, 0.2279, 0.212, 0.01616, 0.2164, 0.01616, 0.2162, 0.03282, 0.2118, 0.03282, 0.2118, 0.03282, 0.2162, 0.03282, 0.216, 0.04949, 0.2116, 0.04949, 0.2116, 0.04949, 0.216, 0.04949, 0.2164, 0.06909, 0.212, 0.06909, 0.212, 0.06909, 0.2164, 0.06909, 0.2164, 0.08673, 0.212, 0.08673, 0.212, 0.08673, 0.2164, 0.08673, 0.2164, 0.1044, 0.212, 0.1044, 0.212, 0.1044, 0.2164, 0.1044, 0.2164, 0.122, 0.212, 0.122, 0.2164, 0.122, 0.2208, 0.122, 0.2208, 0.1397, 0.2164, 0.1397, 0.2164, 0.1397, 0.2208, 0.1397, 0.2208, 0.1573, 0.2164, 0.1573, 0.2164, 0.1573, 0.2208, 0.1573, 0.2208, 0.175, 0.2164, 0.175, 0.2164, 0.175, 0.2208, 0.175, 0.2208, 0.1926, 0.2164, 0.1926, 0.2164, 0.1926, 0.2208, 0.1926, 0.2208, 0.2102, 0.2164, 0.2102, 0.2164, 0.2102, 0.2208, 0.2102, 0.2208, 0.2279, 0.2164, 0.2279, 0.2164, 0.01616, 0.2208, 0.01616, 0.2207, 0.03282, 0.2162, 0.03282, 0.2162, 0.03282, 0.2207, 0.03282, 0.2204, 0.04949, 0.216, 0.04949, 0.216, 0.04949, 0.2204, 0.04949, 0.2208, 0.06909, 0.2164, 0.06909, 0.2164, 0.06909, 0.2208, 0.06909, 0.2208, 0.08673, 0.2164, 0.08673, 0.2164, 0.08673, 0.2208, 0.08673, 0.2208, 0.1044, 0.2164, 0.1044, 0.2164, 0.1044, 0.2208, 0.1044, 0.2208, 0.122, 0.2164, 0.122, 0.2208, 0.122, 0.2252, 0.122, 0.2252, 0.1397, 0.2208, 0.1397, 0.2208, 0.1397, 0.2252, 0.1397, 0.2252, 0.1573, 0.2208, 0.1573, 0.2208, 0.1573, 0.2252, 0.1573, 0.2252, 0.175, 0.2208, 0.175, 0.2208, 0.175, 0.2252, 0.175, 0.2252, 0.1926, 0.2208, 0.1926, 0.2208, 0.1926, 0.2252, 0.1926, 0.2252, 0.2102, 0.2208, 0.2102, 0.2208, 0.2102, 0.2252, 0.2102, 0.2252, 0.2279, 0.2208, 0.2279, 0.2208, 0.01616, 0.2252, 0.01616, 0.2251, 0.03282, 0.2207, 0.03282, 0.2207, 0.03282, 0.2251, 0.03282, 0.2248, 0.04949, 0.2204, 0.04949, 0.2204, 0.04949, 0.2248, 0.04949, 0.2252, 0.06909, 0.2208, 0.06909, 0.2208, 0.06909, 0.2252, 0.06909, 0.2252, 0.08673, 0.2208, 0.08673, 0.2208, 0.08673, 0.2252, 0.08673, 0.2252, 0.1044, 0.2208, 0.1044, 0.2208, 0.1044, 0.2252, 0.1044, 0.2252, 0.122, 0.2208, 0.122, 0.2252, 0.122, 0.2296, 0.122, 0.2296, 0.1397, 0.2252, 0.1397, 0.2252, 0.1397, 0.2296, 0.1397, 0.2296, 0.1573, 0.2252, 0.1573, 0.2252, 0.1573, 0.2296, 0.1573, 0.2296, 0.175, 0.2252, 0.175, 0.2252, 0.175, 0.2296, 0.175, 0.2296, 0.1926, 0.2252, 0.1926, 0.2252, 0.1926, 0.2296, 0.1926, 0.2296, 0.2102, 0.2252, 0.2102, 0.2252, 0.2102, 0.2296, 0.2102, 0.2296, 0.2279, 0.2252, 0.2279, 0.2252, 0.01616, 0.2296, 0.01616, 0.2295, 0.03282, 0.2251, 0.03282, 0.2251, 0.03282, 0.2295, 0.03282, 0.2292, 0.04949, 0.2248, 0.04949, 0.2248, 0.04949, 0.2292, 0.04949, 0.2296, 0.06909, 0.2252, 0.06909, 0.2252, 0.06909, 0.2296, 0.06909, 0.2296, 0.08673, 0.2252, 0.08673, 0.2252, 0.08673, 0.2296, 0.08673, 0.2296, 0.1044, 0.2252, 0.1044, 0.2252, 0.1044, 0.2296, 0.1044, 0.2296, 0.122, 0.2252, 0.122, 0.0179, 0.122, 0.02232, 0.122, 0.02232, 0.1397, 0.0179, 0.1397, 0.0179, 0.1397, 0.02232, 0.1397, 0.02232, 0.1573, 0.0179, 0.1573, 0.0179, 0.1573, 0.02232, 0.1573, 0.02232, 0.175, 0.0179, 0.175, 0.0179, 0.175, 0.02232, 0.175, 0.02232, 0.1926, 0.0179, 0.1926, 0.0179, 0.1926, 0.02232, 0.1926, 0.02232, 0.2102, 0.0179, 0.2102, 0.0179, 0.2102, 0.02232, 0.2102, 0.02232, 0.2279, 0.0179, 0.2279, 0.0179, 0.01616, 0.02232, 0.01616, 0.02216, 0.03282, 0.01775, 0.03282, 0.01775, 0.03282, 0.02216, 0.03282, 0.02189, 0.04949, 0.01748, 0.04949, 0.01748, 0.04949, 0.02189, 0.04949, 0.02232, 0.06909, 0.0179, 0.06909, 0.0179, 0.06909, 0.02232, 0.06909, 0.02232, 0.08673, 0.0179, 0.08673, 0.0179, 0.08673, 0.02232, 0.08673, 0.02232, 0.1044, 0.0179, 0.1044, 0.0179, 0.1044, 0.02232, 0.1044, 0.02232, 0.122, 0.0179, 0.122, 0.02232, 0.122, 0.02673, 0.122, 0.02673, 0.1397, 0.02232, 0.1397, 0.02232, 0.1397, 0.02673, 0.1397, 0.02673, 0.1573, 0.02232, 0.1573, 0.02232, 0.1573, 0.02673, 0.1573, 0.02673, 0.175, 0.02232, 0.175, 0.02232, 0.175, 0.02673, 0.175, 0.02673, 0.1926, 0.02232, 0.1926, 0.02232, 0.1926, 0.02673, 0.1926, 0.02673, 0.2102, 0.02232, 0.2102, 0.02232, 0.2102, 0.02673, 0.2102, 0.02673, 0.2279, 0.02232, 0.2279, 0.02232, 0.01616, 0.02673, 0.01616, 0.02657, 0.03282, 0.02216, 0.03282, 0.02216, 0.03282, 0.02657, 0.03282, 0.0263, 0.04949, 0.02189, 0.04949, 0.02189, 0.04949, 0.0263, 0.04949, 0.02673, 0.06909, 0.02232, 0.06909, 0.02232, 0.06909, 0.02673, 0.06909, 0.02673, 0.08673, 0.02232, 0.08673, 0.02232, 0.08673, 0.02673, 0.08673, 0.02673, 0.1044, 0.02232, 0.1044, 0.02232, 0.1044, 0.02673, 0.1044, 0.02673, 0.122, 0.02232, 0.122, 0.02673, 0.122, 0.03114, 0.122, 0.03114, 0.1397, 0.02673, 0.1397, 0.02673, 0.1397, 0.03114, 0.1397, 0.03114, 0.1573, 0.02673, 0.1573, 0.02673, 0.1573, 0.03114, 0.1573, 0.03114, 0.175, 0.02673, 0.175, 0.02673, 0.175, 0.03114, 0.175, 0.03114, 0.1926, 0.02673, 0.1926, 0.02673, 0.1926, 0.03114, 0.1926, 0.03114, 0.2102, 0.02673, 0.2102, 0.02673, 0.2102, 0.03114, 0.2102, 0.03114, 0.2279, 0.02673, 0.2279, 0.02673, 0.01616, 0.03114, 0.01616, 0.03098, 0.03282, 0.02657, 0.03282, 0.02657, 0.03282, 0.03098, 0.03282, 0.03071, 0.04949, 0.0263, 0.04949, 0.0263, 0.04949, 0.03071, 0.04949, 0.03114, 0.06909, 0.02673, 0.06909, 0.02673, 0.06909, 0.03114, 0.06909, 0.03114, 0.08673, 0.02673, 0.08673, 0.02673, 0.08673, 0.03114, 0.08673, 0.03114, 0.1044, 0.02673, 0.1044, 0.02673, 0.1044, 0.03114, 0.1044, 0.03114, 0.122, 0.02673, 0.122, 0.03114, 0.122, 0.03555, 0.122, 0.03555, 0.1397, 0.03114, 0.1397, 0.03114, 0.1397, 0.03555, 0.1397, 0.03555, 0.1573, 0.03114, 0.1573, 0.03114, 0.1573, 0.03555, 0.1573, 0.03555, 0.175, 0.03114, 0.175, 0.03114, 0.175, 0.03555, 0.175, 0.03555, 0.1926, 0.03114, 0.1926, 0.03114, 0.1926, 0.03555, 0.1926, 0.03555, 0.2102, 0.03114, 0.2102, 0.03114, 0.2102, 0.03555, 0.2102, 0.03555, 0.2279, 0.03114, 0.2279, 0.03114, 0.01616, 0.03555, 0.01616, 0.03539, 0.03282, 0.03098, 0.03282, 0.03098, 0.03282, 0.03539, 0.03282, 0.03512, 0.04949, 0.03071, 0.04949, 0.03071, 0.04949, 0.03512, 0.04949, 0.03555, 0.06909, 0.03114, 0.06909, 0.03114, 0.06909, 0.03555, 0.06909, 0.03555, 0.08673, 0.03114, 0.08673, 0.03114, 0.08673, 0.03555, 0.08673, 0.03555, 0.1044, 0.03114, 0.1044, 0.03114, 0.1044, 0.03555, 0.1044, 0.03555, 0.122, 0.03114, 0.122, 0.03555, 0.122, 0.03996, 0.122, 0.03996, 0.1397, 0.03555, 0.1397, 0.03555, 0.1397, 0.03996, 0.1397, 0.03996, 0.1573, 0.03555, 0.1573, 0.03555, 0.1573, 0.03996, 0.1573, 0.03996, 0.175, 0.03555, 0.175, 0.03555, 0.175, 0.03996, 0.175, 0.03996, 0.1926, 0.03555, 0.1926, 0.03555, 0.1926, 0.03996, 0.1926, 0.03996, 0.2102, 0.03555, 0.2102, 0.03555, 0.2102, 0.03996, 0.2102, 0.03996, 0.2279, 0.03555, 0.2279, 0.03555, 0.01616, 0.03996, 0.01616, 0.0398, 0.03282, 0.03539, 0.03282, 0.03539, 0.03282, 0.0398, 0.03282, 0.03953, 0.04949, 0.03512, 0.04949, 0.03512, 0.04949, 0.03953, 0.04949, 0.03996, 0.06909, 0.03555, 0.06909, 0.03555, 0.06909, 0.03996, 0.06909, 0.03996, 0.08673, 0.03555, 0.08673, 0.03555, 0.08673, 0.03996, 0.08673, 0.03996, 0.1044, 0.03555, 0.1044, 0.03555, 0.1044, 0.03996, 0.1044, 0.03996, 0.122, 0.03555, 0.122, 0.03996, 0.122, 0.04437, 0.122, 0.04437, 0.1397, 0.03996, 0.1397, 0.03996, 0.1397, 0.04437, 0.1397, 0.04437, 0.1573, 0.03996, 0.1573, 0.03996, 0.1573, 0.04437, 0.1573, 0.04437, 0.175, 0.03996, 0.175, 0.03996, 0.175, 0.04437, 0.175, 0.04437, 0.1926, 0.03996, 0.1926, 0.03996, 0.1926, 0.04437, 0.1926, 0.04437, 0.2102, 0.03996, 0.2102, 0.03996, 0.2102, 0.04437, 0.2102, 0.04437, 0.2279, 0.03996, 0.2279, 0.03996, 0.01616, 0.04437, 0.01616, 0.04421, 0.03282, 0.0398, 0.03282, 0.0398, 0.03282, 0.04421, 0.03282, 0.04394, 0.04949, 0.03953, 0.04949, 0.03953, 0.04949, 0.04394, 0.04949, 0.04437, 0.06909, 0.03996, 0.06909, 0.03996, 0.06909, 0.04437, 0.06909, 0.04437, 0.08673, 0.03996, 0.08673, 0.03996, 0.08673, 0.04437, 0.08673, 0.04437, 0.1044, 0.03996, 0.1044, 0.03996, 0.1044, 0.04437, 0.1044, 0.04437, 0.122, 0.03996, 0.122, 0.04437, 0.122, 0.04878, 0.122, 0.04878, 0.1397, 0.04437, 0.1397, 0.04437, 0.1397, 0.04878, 0.1397, 0.04878, 0.1573, 0.04437, 0.1573, 0.04437, 0.1573, 0.04878, 0.1573, 0.04878, 0.175, 0.04437, 0.175, 0.04437, 0.175, 0.04878, 0.175, 0.04878, 0.1926, 0.04437, 0.1926, 0.04437, 0.1926, 0.04878, 0.1926, 0.04878, 0.2102, 0.04437, 0.2102, 0.04437, 0.2102, 0.04878, 0.2102, 0.04878, 0.2279, 0.04437, 0.2279, 0.04437, 0.01616, 0.04878, 0.01616, 0.04862, 0.03282, 0.04421, 0.03282, 0.04421, 0.03282, 0.04862, 0.03282, 0.04836, 0.04949, 0.04394, 0.04949, 0.04394, 0.04949, 0.04836, 0.04949, 0.04878, 0.06909, 0.04437, 0.06909, 0.04437, 0.06909, 0.04878, 0.06909, 0.04878, 0.08673, 0.04437, 0.08673, 0.04437, 0.08673, 0.04878, 0.08673, 0.04878, 0.1044, 0.04437, 0.1044, 0.04437, 0.1044, 0.04878, 0.1044, 0.04878, 0.122, 0.04437, 0.122, 0.04878, 0.122, 0.05319, 0.122, 0.05319, 0.1397, 0.04878, 0.1397, 0.04878, 0.1397, 0.05319, 0.1397, 0.05319, 0.1573, 0.04878, 0.1573, 0.04878, 0.1573, 0.05319, 0.1573, 0.05319, 0.175, 0.04878, 0.175, 0.04878, 0.175, 0.05319, 0.175, 0.05319, 0.1926, 0.04878, 0.1926, 0.04878, 0.1926, 0.05319, 0.1926, 0.05319, 0.2102, 0.04878, 0.2102, 0.04878, 0.2102, 0.05319, 0.2102, 0.05319, 0.2279, 0.04878, 0.2279, 0.04878, 0.01616, 0.05319, 0.01616, 0.05304, 0.03282, 0.04862, 0.03282, 0.04862, 0.03282, 0.05304, 0.03282, 0.05277, 0.04949, 0.04836, 0.04949, 0.04836, 0.04949, 0.05277, 0.04949, 0.05319, 0.06909, 0.04878, 0.06909, 0.04878, 0.06909, 0.05319, 0.06909, 0.05319, 0.08673, 0.04878, 0.08673, 0.04878, 0.08673, 0.05319, 0.08673, 0.05319, 0.1044, 0.04878, 0.1044, 0.04878, 0.1044, 0.05319, 0.1044, 0.05319, 0.122, 0.04878, 0.122, 0.05319, 0.122, 0.05761, 0.122, 0.05761, 0.1397, 0.05319, 0.1397, 0.05319, 0.1397, 0.05761, 0.1397, 0.05761, 0.1573, 0.05319, 0.1573, 0.05319, 0.1573, 0.05761, 0.1573, 0.05761, 0.175, 0.05319, 0.175, 0.05319, 0.175, 0.05761, 0.175, 0.05761, 0.1926, 0.05319, 0.1926, 0.05319, 0.1926, 0.05761, 0.1926, 0.05761, 0.2102, 0.05319, 0.2102, 0.05319, 0.2102, 0.05761, 0.2102, 0.05761, 0.2279, 0.05319, 0.2279, 0.05319, 0.01616, 0.05761, 0.01616, 0.05745, 0.03282, 0.05304, 0.03282, 0.05304, 0.03282, 0.05745, 0.03282, 0.05718, 0.04949, 0.05277, 0.04949, 0.05277, 0.04949, 0.05718, 0.04949, 0.05761, 0.06909, 0.05319, 0.06909, 0.05319, 0.06909, 0.05761, 0.06909, 0.05761, 0.08673, 0.05319, 0.08673, 0.05319, 0.08673, 0.05761, 0.08673, 0.05761, 0.1044, 0.05319, 0.1044, 0.05319, 0.1044, 0.05761, 0.1044, 0.05761, 0.122, 0.05319, 0.122, 0.05761, 0.122, 0.06202, 0.122, 0.06202, 0.1397, 0.05761, 0.1397, 0.05761, 0.1397, 0.06202, 0.1397, 0.06202, 0.1573, 0.05761, 0.1573, 0.05761, 0.1573, 0.06202, 0.1573, 0.06202, 0.175, 0.05761, 0.175, 0.05761, 0.175, 0.06202, 0.175, 0.06202, 0.1926, 0.05761, 0.1926, 0.05761, 0.1926, 0.06202, 0.1926, 0.06202, 0.2102, 0.05761, 0.2102, 0.05761, 0.2102, 0.06202, 0.2102, 0.06202, 0.2279, 0.05761, 0.2279, 0.05761, 0.01616, 0.06202, 0.01616, 0.06186, 0.03282, 0.05745, 0.03282, 0.05745, 0.03282, 0.06186, 0.03282, 0.06159, 0.04949, 0.05718, 0.04949, 0.05718, 0.04949, 0.06159, 0.04949, 0.06202, 0.06909, 0.05761, 0.06909, 0.05761, 0.06909, 0.06202, 0.06909, 0.06202, 0.08673, 0.05761, 0.08673, 0.05761, 0.08673, 0.06202, 0.08673, 0.06202, 0.1044, 0.05761, 0.1044, 0.05761, 0.1044, 0.06202, 0.1044, 0.06202, 0.122, 0.05761, 0.122, 0.06202, 0.122, 0.06643, 0.122, 0.06643, 0.1397, 0.06202, 0.1397, 0.06202, 0.1397, 0.06643, 0.1397, 0.06643, 0.1573, 0.06202, 0.1573, 0.06202, 0.1573, 0.06643, 0.1573, 0.06643, 0.175, 0.06202, 0.175, 0.06202, 0.175, 0.06643, 0.175, 0.06643, 0.1926, 0.06202, 0.1926, 0.06202, 0.1926, 0.06643, 0.1926, 0.06643, 0.2102, 0.06202, 0.2102, 0.06202, 0.2102, 0.06643, 0.2102, 0.06643, 0.2279, 0.06202, 0.2279, 0.06202, 0.01616, 0.06643, 0.01616, 0.06627, 0.03282, 0.06186, 0.03282, 0.06186, 0.03282, 0.06627, 0.03282, 0.066, 0.04949, 0.06159, 0.04949, 0.06159, 0.04949, 0.066, 0.04949, 0.06643, 0.06909, 0.06202, 0.06909, 0.06202, 0.06909, 0.06643, 0.06909, 0.06643, 0.08673, 0.06202, 0.08673, 0.06202, 0.08673, 0.06643, 0.08673, 0.06643, 0.1044, 0.06202, 0.1044, 0.06202, 0.1044, 0.06643, 0.1044, 0.06643, 0.122, 0.06202, 0.122, 0.06643, 0.122, 0.07084, 0.122, 0.07084, 0.1397, 0.06643, 0.1397, 0.06643, 0.1397, 0.07084, 0.1397, 0.07084, 0.1573, 0.06643, 0.1573, 0.06643, 0.1573, 0.07084, 0.1573, 0.07084, 0.175, 0.06643, 0.175, 0.06643, 0.175, 0.07084, 0.175, 0.07084, 0.1926, 0.06643, 0.1926, 0.06643, 0.1926, 0.07084, 0.1926, 0.07084, 0.2102, 0.06643, 0.2102, 0.06643, 0.2102, 0.07084, 0.2102, 0.07084, 0.2279, 0.06643, 0.2279, 0.06643, 0.01616, 0.07084, 0.01616, 0.07068, 0.03282, 0.06627, 0.03282, 0.06627, 0.03282, 0.07068, 0.03282, 0.07041, 0.04949, 0.066, 0.04949, 0.066, 0.04949, 0.07041, 0.04949, 0.07084, 0.06909, 0.06643, 0.06909, 0.06643, 0.06909, 0.07084, 0.06909, 0.07084, 0.08673, 0.06643, 0.08673, 0.06643, 0.08673, 0.07084, 0.08673, 0.07084, 0.1044, 0.06643, 0.1044, 0.06643, 0.1044, 0.07084, 0.1044, 0.07084, 0.122, 0.06643, 0.122, 0.07084, 0.122, 0.07525, 0.122, 0.07525, 0.1397, 0.07084, 0.1397, 0.07084, 0.1397, 0.07525, 0.1397, 0.07525, 0.1573, 0.07084, 0.1573, 0.07084, 0.1573, 0.07525, 0.1573, 0.07525, 0.175, 0.07084, 0.175, 0.07084, 0.175, 0.07525, 0.175, 0.07525, 0.1926, 0.07084, 0.1926, 0.07084, 0.1926, 0.07525, 0.1926, 0.07525, 0.2102, 0.07084, 0.2102, 0.07084, 0.2102, 0.07525, 0.2102, 0.07525, 0.2279, 0.07084, 0.2279, 0.07084, 0.01616, 0.07525, 0.01616, 0.07509, 0.03282, 0.07068, 0.03282, 0.07068, 0.03282, 0.07509, 0.03282, 0.07482, 0.04949, 0.07041, 0.04949, 0.07041, 0.04949, 0.07482, 0.04949, 0.07525, 0.06909, 0.07084, 0.06909, 0.07084, 0.06909, 0.07525, 0.06909, 0.07525, 0.08673, 0.07084, 0.08673, 0.07084, 0.08673, 0.07525, 0.08673, 0.07525, 0.1044, 0.07084, 0.1044, 0.07084, 0.1044, 0.07525, 0.1044, 0.07525, 0.122, 0.07084, 0.122, 0.07525, 0.122, 0.07966, 0.122, 0.07966, 0.1397, 0.07525, 0.1397, 0.07525, 0.1397, 0.07966, 0.1397, 0.07966, 0.1573, 0.07525, 0.1573, 0.07525, 0.1573, 0.07966, 0.1573, 0.07966, 0.175, 0.07525, 0.175, 0.07525, 0.175, 0.07966, 0.175, 0.07966, 0.1926, 0.07525, 0.1926, 0.07525, 0.1926, 0.07966, 0.1926, 0.07966, 0.2102, 0.07525, 0.2102, 0.07525, 0.2102, 0.07966, 0.2102, 0.07966, 0.2279, 0.07525, 0.2279, 0.07525, 0.01616, 0.07966, 0.01616, 0.0795, 0.03282, 0.07509, 0.03282, 0.07509, 0.03282, 0.0795, 0.03282, 0.07923, 0.04949, 0.07482, 0.04949, 0.07482, 0.04949, 0.07923, 0.04949, 0.07966, 0.06909, 0.07525, 0.06909, 0.07525, 0.06909, 0.07966, 0.06909, 0.07966, 0.08673, 0.07525, 0.08673, 0.07525, 0.08673, 0.07966, 0.08673, 0.07966, 0.1044, 0.07525, 0.1044, 0.07525, 0.1044, 0.07966, 0.1044, 0.07966, 0.122, 0.07525, 0.122, 0.07966, 0.122, 0.08407, 0.122, 0.08407, 0.1397, 0.07966, 0.1397, 0.07966, 0.1397, 0.08407, 0.1397, 0.08407, 0.1573, 0.07966, 0.1573, 0.07966, 0.1573, 0.08407, 0.1573, 0.08407, 0.175, 0.07966, 0.175, 0.07966, 0.175, 0.08407, 0.175, 0.08407, 0.1926, 0.07966, 0.1926, 0.07966, 0.1926, 0.08407, 0.1926, 0.08407, 0.2102, 0.07966, 0.2102, 0.07966, 0.2102, 0.08407, 0.2102, 0.08407, 0.2279, 0.07966, 0.2279, 0.07966, 0.01616, 0.08407, 0.01616, 0.08391, 0.03282, 0.0795, 0.03282, 0.0795, 0.03282, 0.08391, 0.03282, 0.08364, 0.04949, 0.07923, 0.04949, 0.07923, 0.04949, 0.08364, 0.04949, 0.08407, 0.06909, 0.07966, 0.06909, 0.07966, 0.06909, 0.08407, 0.06909, 0.08407, 0.08673, 0.07966, 0.08673, 0.07966, 0.08673, 0.08407, 0.08673, 0.08407, 0.1044, 0.07966, 0.1044, 0.07966, 0.1044, 0.08407, 0.1044, 0.08407, 0.122, 0.07966, 0.122, 0.08407, 0.122, 0.08848, 0.122, 0.08848, 0.1397, 0.08407, 0.1397, 0.08407, 0.1397, 0.08848, 0.1397, 0.08848, 0.1573, 0.08407, 0.1573, 0.08407, 0.1573, 0.08848, 0.1573, 0.08848, 0.175, 0.08407, 0.175, 0.08407, 0.175, 0.08848, 0.175, 0.08848, 0.1926, 0.08407, 0.1926, 0.08407, 0.1926, 0.08848, 0.1926, 0.08848, 0.2102, 0.08407, 0.2102, 0.08407, 0.2102, 0.08848, 0.2102, 0.08848, 0.2279, 0.08407, 0.2279, 0.08407, 0.01616, 0.08848, 0.01616, 0.08833, 0.03282, 0.08391, 0.03282, 0.08391, 0.03282, 0.08833, 0.03282, 0.08806, 0.04949, 0.08364, 0.04949, 0.08364, 0.04949, 0.08806, 0.04949, 0.08848, 0.06909, 0.08407, 0.06909, 0.08407, 0.06909, 0.08848, 0.06909, 0.08848, 0.08673, 0.08407, 0.08673, 0.08407, 0.08673, 0.08848, 0.08673, 0.08848, 0.1044, 0.08407, 0.1044, 0.08407, 0.1044, 0.08848, 0.1044, 0.08848, 0.122, 0.08407, 0.122, 0.08848, 0.122, 0.09289, 0.122, 0.09289, 0.1397, 0.08848, 0.1397, 0.08848, 0.1397, 0.09289, 0.1397, 0.09289, 0.1573, 0.08848, 0.1573, 0.08848, 0.1573, 0.09289, 0.1573, 0.09289, 0.175, 0.08848, 0.175, 0.08848, 0.175, 0.09289, 0.175, 0.09289, 0.1926, 0.08848, 0.1926, 0.08848, 0.1926, 0.09289, 0.1926, 0.09289, 0.2102, 0.08848, 0.2102, 0.08848, 0.2102, 0.09289, 0.2102, 0.09289, 0.2279, 0.08848, 0.2279, 0.08848, 0.01616, 0.09289, 0.01616, 0.09274, 0.03282, 0.08833, 0.03282, 0.08833, 0.03282, 0.09274, 0.03282, 0.09247, 0.04949, 0.08806, 0.04949, 0.08806, 0.04949, 0.09247, 0.04949, 0.09289, 0.06909, 0.08848, 0.06909, 0.08848, 0.06909, 0.09289, 0.06909, 0.09289, 0.08673, 0.08848, 0.08673, 0.08848, 0.08673, 0.09289, 0.08673, 0.09289, 0.1044, 0.08848, 0.1044, 0.08848, 0.1044, 0.09289, 0.1044, 0.09289, 0.122, 0.08848, 0.122, 0.09289, 0.122, 0.09731, 0.122, 0.09731, 0.1397, 0.09289, 0.1397, 0.09289, 0.1397, 0.09731, 0.1397, 0.09731, 0.1573, 0.09289, 0.1573, 0.09289, 0.1573, 0.09731, 0.1573, 0.09731, 0.175, 0.09289, 0.175, 0.09289, 0.175, 0.09731, 0.175, 0.09731, 0.1926, 0.09289, 0.1926, 0.09289, 0.1926, 0.09731, 0.1926, 0.09731, 0.2102, 0.09289, 0.2102, 0.09289, 0.2102, 0.09731, 0.2102, 0.09731, 0.2279, 0.09289, 0.2279, 0.09289, 0.01616, 0.09731, 0.01616, 0.09715, 0.03282, 0.09274, 0.03282, 0.09274, 0.03282, 0.09715, 0.03282, 0.09688, 0.04949, 0.09247, 0.04949, 0.09247, 0.04949, 0.09688, 0.04949, 0.09731, 0.06909, 0.09289, 0.06909, 0.09289, 0.06909, 0.09731, 0.06909, 0.09731, 0.08673, 0.09289, 0.08673, 0.09289, 0.08673, 0.09731, 0.08673, 0.09731, 0.1044, 0.09289, 0.1044, 0.09289, 0.1044, 0.09731, 0.1044, 0.09731, 0.122, 0.09289, 0.122, 0.09731, 0.122, 0.1017, 0.122, 0.1017, 0.1397, 0.09731, 0.1397, 0.09731, 0.1397, 0.1017, 0.1397, 0.1017, 0.1573, 0.09731, 0.1573, 0.09731, 0.1573, 0.1017, 0.1573, 0.1017, 0.175, 0.09731, 0.175, 0.09731, 0.175, 0.1017, 0.175, 0.1017, 0.1926, 0.09731, 0.1926, 0.09731, 0.1926, 0.1017, 0.1926, 0.1017, 0.2102, 0.09731, 0.2102, 0.09731, 0.2102, 0.1017, 0.2102, 0.1017, 0.2279, 0.09731, 0.2279, 0.09731, 0.01616, 0.1017, 0.01616, 0.1016, 0.03282, 0.09715, 0.03282, 0.09715, 0.03282, 0.1016, 0.03282, 0.1013, 0.04949, 0.09688, 0.04949, 0.09688, 0.04949, 0.1013, 0.04949, 0.1017, 0.06909, 0.09731, 0.06909, 0.09731, 0.06909, 0.1017, 0.06909, 0.1017, 0.08673, 0.09731, 0.08673, 0.09731, 0.08673, 0.1017, 0.08673, 0.1017, 0.1044, 0.09731, 0.1044, 0.09731, 0.1044, 0.1017, 0.1044, 0.1017, 0.122, 0.09731, 0.122, 0.1017, 0.122, 0.1061, 0.122, 0.1061, 0.1397, 0.1017, 0.1397, 0.1017, 0.1397, 0.1061, 0.1397, 0.1061, 0.1573, 0.1017, 0.1573, 0.1017, 0.1573, 0.1061, 0.1573, 0.1061, 0.175, 0.1017, 0.175, 0.1017, 0.175, 0.1061, 0.175, 0.1061, 0.1926, 0.1017, 0.1926, 0.1017, 0.1926, 0.1061, 0.1926, 0.1061, 0.2102, 0.1017, 0.2102, 0.1017, 0.2102, 0.1061, 0.2102, 0.1061, 0.2279, 0.1017, 0.2279, 0.1017, 0.01616, 0.1061, 0.01616, 0.106, 0.03282, 0.1016, 0.03282, 0.1016, 0.03282, 0.106, 0.03282, 0.1057, 0.04949, 0.1013, 0.04949, 0.1013, 0.04949, 0.1057, 0.04949, 0.1061, 0.06909, 0.1017, 0.06909, 0.1017, 0.06909, 0.1061, 0.06909, 0.1061, 0.08673, 0.1017, 0.08673, 0.1017, 0.08673, 0.1061, 0.08673, 0.1061, 0.1044, 0.1017, 0.1044, 0.1017, 0.1044, 0.1061, 0.1044, 0.1061, 0.122, 0.1017, 0.122, 0.1061, 0.122, 0.1105, 0.122, 0.1105, 0.1397, 0.1061, 0.1397, 0.1061, 0.1397, 0.1105, 0.1397, 0.1105, 0.1573, 0.1061, 0.1573, 0.1061, 0.1573, 0.1105, 0.1573, 0.1105, 0.175, 0.1061, 0.175, 0.1061, 0.175, 0.1105, 0.175, 0.1105, 0.1926, 0.1061, 0.1926, 0.1061, 0.1926, 0.1105, 0.1926, 0.1105, 0.2102, 0.1061, 0.2102, 0.1061, 0.2102, 0.1105, 0.2102, 0.1105, 0.2279, 0.1061, 0.2279, 0.1061, 0.01616, 0.1105, 0.01616, 0.1104, 0.03282, 0.106, 0.03282, 0.106, 0.03282, 0.1104, 0.03282, 0.1101, 0.04949, 0.1057, 0.04949, 0.1057, 0.04949, 0.1101, 0.04949, 0.1105, 0.06909, 0.1061, 0.06909, 0.1061, 0.06909, 0.1105, 0.06909, 0.1105, 0.08673, 0.1061, 0.08673, 0.1061, 0.08673, 0.1105, 0.08673, 0.1105, 0.1044, 0.1061, 0.1044, 0.1061, 0.1044, 0.1105, 0.1044, 0.1105, 0.122, 0.1061, 0.122, 0.1105, 0.122, 0.115, 0.122, 0.115, 0.1397, 0.1105, 0.1397, 0.1105, 0.1397, 0.115, 0.1397, 0.115, 0.1573, 0.1105, 0.1573, 0.1105, 0.1573, 0.115, 0.1573, 0.115, 0.175, 0.1105, 0.175, 0.1105, 0.175, 0.115, 0.175, 0.115, 0.1926, 0.1105, 0.1926, 0.1105, 0.1926, 0.115, 0.1926, 0.115, 0.2102, 0.1105, 0.2102, 0.1105, 0.2102, 0.115, 0.2102, 0.115, 0.2279, 0.1105, 0.2279, 0.1105, 0.01616, 0.115, 0.01616, 0.1148, 0.03282, 0.1104, 0.03282, 0.1104, 0.03282, 0.1148, 0.03282, 0.1145, 0.04949, 0.1101, 0.04949, 0.1101, 0.04949, 0.1145, 0.04949, 0.115, 0.06909, 0.1105, 0.06909, 0.1105, 0.06909, 0.115, 0.06909, 0.115, 0.08673, 0.1105, 0.08673, 0.1105, 0.08673, 0.115, 0.08673, 0.115, 0.1044, 0.1105, 0.1044, 0.1105, 0.1044, 0.115, 0.1044, 0.115, 0.122, 0.1105, 0.122, 0.115, 0.122, 0.1194, 0.122, 0.1194, 0.1397, 0.115, 0.1397, 0.115, 0.1397, 0.1194, 0.1397, 0.1194, 0.1573, 0.115, 0.1573, 0.115, 0.1573, 0.1194, 0.1573, 0.1194, 0.175, 0.115, 0.175, 0.115, 0.175, 0.1194, 0.175, 0.1194, 0.1926, 0.115, 0.1926, 0.115, 0.1926, 0.1194, 0.1926, 0.1194, 0.2102, 0.115, 0.2102, 0.115, 0.2102, 0.1194, 0.2102, 0.1194, 0.2279, 0.115, 0.2279, 0.115, 0.01616, 0.1194, 0.01616, 0.1192, 0.03282, 0.1148, 0.03282, 0.1148, 0.03282, 0.1192, 0.03282, 0.1189, 0.04949, 0.1145, 0.04949, 0.1145, 0.04949, 0.1189, 0.04949, 0.1194, 0.06909, 0.115, 0.06909, 0.115, 0.06909, 0.1194, 0.06909, 0.1194, 0.08673, 0.115, 0.08673, 0.115, 0.08673, 0.1194, 0.08673, 0.1194, 0.1044, 0.115, 0.1044, 0.115, 0.1044, 0.1194, 0.1044, 0.1194, 0.122, 0.115, 0.122, 0.1194, 0.122, 0.1238, 0.122, 0.1238, 0.1397, 0.1194, 0.1397, 0.1194, 0.1397, 0.1238, 0.1397, 0.1238, 0.1573, 0.1194, 0.1573, 0.1194, 0.1573, 0.1238, 0.1573, 0.1238, 0.175, 0.1194, 0.175, 0.1194, 0.175, 0.1238, 0.175, 0.1238, 0.1926, 0.1194, 0.1926, 0.1194, 0.1926, 0.1238, 0.1926, 0.1238, 0.2102, 0.1194, 0.2102, 0.1194, 0.2102, 0.1238, 0.2102, 0.1238, 0.2279, 0.1194, 0.2279, 0.1194, 0.01616, 0.1238, 0.01616, 0.1236, 0.03282, 0.1192, 0.03282, 0.1192, 0.03282, 0.1236, 0.03282, 0.1233, 0.04949, 0.1189, 0.04949, 0.1189, 0.04949, 0.1233, 0.04949, 0.1238, 0.06909, 0.1194, 0.06909, 0.1194, 0.06909, 0.1238, 0.06909, 0.1238, 0.08673, 0.1194, 0.08673, 0.1194, 0.08673, 0.1238, 0.08673, 0.1238, 0.1044, 0.1194, 0.1044, 0.1194, 0.1044, 0.1238, 0.1044, 0.1238, 0.122, 0.1194, 0.122])
me_torus.materials.append(mat_material_001)
me_torus.update()
me_cube_005 = bpy.data.meshes.new('Cube.005')
me_cube_005.from_pydata([(-1.0, -1.0, -1.0), (-1.0, -1.0, 1.0), (-1.0, 1.0, -1.0), (-1.0, 1.0, 1.0), (1.0, -1.0, -1.0), (1.0, -1.0, 1.0), (1.0, 1.0, -1.0), (1.0, 1.0, 1.0), (-15.34, -6.359, -1.0), (-15.34, -6.359, 1.0), (-15.34, 2.717, -1.0), (-15.34, 2.717, 1.0), (-13.34, -6.359, -1.0), (-13.34, -6.359, 1.0), (-13.34, 2.717, -1.0), (-13.34, 2.717, 1.0), (-9.793, -6.359, -1.0), (-9.793, -6.359, 1.0), (-9.793, 2.717, -1.0), (-9.793, 2.717, 1.0), (-7.793, -6.359, -1.0), (-7.793, -6.359, 1.0), (-7.793, 2.717, -1.0), (-7.793, 2.717, 1.0), (-15.27, -0.9449, -1.002), (-15.27, -0.9449, 1.002), (-7.934, -0.9449, -1.002), (-7.934, -0.9449, 1.002), (-15.27, -2.698, -1.002), (-15.27, -2.698, 1.002), (-7.934, -2.698, -1.002), (-7.934, -2.698, 1.002), (-6.673, -6.359, -1.0), (-6.673, -6.359, 1.0), (-6.673, 2.717, -1.0), (-6.673, 2.717, 1.0), (-4.673, -6.359, -1.0), (-4.673, -6.359, 1.0), (-4.673, 2.717, -1.0), (-4.673, 2.717, 1.0), (-4.676, 2.712, -1.0), (-4.676, 2.712, 1.0), (-0.9642, 2.712, -1.0), (-0.9642, 2.712, 1.0), (-4.676, 0.9627, -1.0), (-4.676, 0.9627, 1.0), (-0.9642, 0.9627, -1.0), (-0.9642, 0.9627, 1.0), (-4.676, -0.9787, -1.0), (-4.676, -0.9787, 1.0), (-0.9642, -0.9787, -1.0), (-0.9642, -0.9787, 1.0), (-4.676, -2.728, -1.0), (-4.676, -2.728, 1.0), (-0.9642, -2.728, -1.0), (-0.9642, -2.728, 1.0)], [], [(0, 1, 3, 2), (2, 3, 7, 6), (6, 7, 5, 4), (4, 5, 1, 0), (2, 6, 4, 0), (7, 3, 1, 5), (8, 9, 11, 10), (10, 11, 15, 14), (14, 15, 13, 12), (12, 13, 9, 8), (10, 14, 12, 8), (15, 11, 9, 13), (16, 17, 19, 18), (18, 19, 23, 22), (22, 23, 21, 20), (20, 21, 17, 16), (18, 22, 20, 16), (23, 19, 17, 21), (24, 25, 27, 26), (26, 27, 31, 30), (30, 31, 29, 28), (28, 29, 25, 24), (26, 30, 28, 24), (31, 27, 25, 29), (32, 33, 35, 34), (34, 35, 39, 38), (38, 39, 37, 36), (36, 37, 33, 32), (34, 38, 36, 32), (39, 35, 33, 37), (40, 41, 43, 42), (42, 43, 47, 46), (46, 47, 45, 44), (44, 45, 41, 40), (42, 46, 44, 40), (47, 43, 41, 45), (48, 49, 51, 50), (50, 51, 55, 54), (54, 55, 53, 52), (52, 53, 49, 48), (50, 54, 52, 48), (55, 51, 49, 53)])
_uv = me_cube_005.uv_layers.new(name='UVMap')
_uv.uv.foreach_set('vector', [0.375, 0.0, 0.625, 0.0, 0.625, 0.25, 0.375, 0.25, 0.375, 0.25, 0.625, 0.25, 0.625, 0.5, 0.375, 0.5, 0.375, 0.5, 0.625, 0.5, 0.625, 0.75, 0.375, 0.75, 0.375, 0.75, 0.625, 0.75, 0.625, 1.0, 0.375, 1.0, 0.125, 0.5, 0.375, 0.5, 0.375, 0.75, 0.125, 0.75, 0.625, 0.5, 0.875, 0.5, 0.875, 0.75, 0.625, 0.75, 0.375, 0.0, 0.625, 0.0, 0.625, 0.25, 0.375, 0.25, 0.375, 0.25, 0.625, 0.25, 0.625, 0.5, 0.375, 0.5, 0.375, 0.5, 0.625, 0.5, 0.625, 0.75, 0.375, 0.75, 0.375, 0.75, 0.625, 0.75, 0.625, 1.0, 0.375, 1.0, 0.125, 0.5, 0.375, 0.5, 0.375, 0.75, 0.125, 0.75, 0.625, 0.5, 0.875, 0.5, 0.875, 0.75, 0.625, 0.75, 0.375, 0.0, 0.625, 0.0, 0.625, 0.25, 0.375, 0.25, 0.375, 0.25, 0.625, 0.25, 0.625, 0.5, 0.375, 0.5, 0.375, 0.5, 0.625, 0.5, 0.625, 0.75, 0.375, 0.75, 0.375, 0.75, 0.625, 0.75, 0.625, 1.0, 0.375, 1.0, 0.125, 0.5, 0.375, 0.5, 0.375, 0.75, 0.125, 0.75, 0.625, 0.5, 0.875, 0.5, 0.875, 0.75, 0.625, 0.75, 0.375, 0.0, 0.625, 0.0, 0.625, 0.25, 0.375, 0.25, 0.375, 0.25, 0.625, 0.25, 0.625, 0.5, 0.375, 0.5, 0.375, 0.5, 0.625, 0.5, 0.625, 0.75, 0.375, 0.75, 0.375, 0.75, 0.625, 0.75, 0.625, 1.0, 0.375, 1.0, 0.125, 0.5, 0.375, 0.5, 0.375, 0.75, 0.125, 0.75, 0.625, 0.5, 0.875, 0.5, 0.875, 0.75, 0.625, 0.75, 0.375, 0.0, 0.625, 0.0, 0.625, 0.25, 0.375, 0.25, 0.375, 0.25, 0.625, 0.25, 0.625, 0.5, 0.375, 0.5, 0.375, 0.5, 0.625, 0.5, 0.625, 0.75, 0.375, 0.75, 0.375, 0.75, 0.625, 0.75, 0.625, 1.0, 0.375, 1.0, 0.125, 0.5, 0.375, 0.5, 0.375, 0.75, 0.125, 0.75, 0.625, 0.5, 0.875, 0.5, 0.875, 0.75, 0.625, 0.75, 0.375, 0.0, 0.625, 0.0, 0.625, 0.25, 0.375, 0.25, 0.375, 0.25, 0.625, 0.25, 0.625, 0.5, 0.375, 0.5, 0.375, 0.5, 0.625, 0.5, 0.625, 0.75, 0.375, 0.75, 0.375, 0.75, 0.625, 0.75, 0.625, 1.0, 0.375, 1.0, 0.125, 0.5, 0.375, 0.5, 0.375, 0.75, 0.125, 0.75, 0.625, 0.5, 0.875, 0.5, 0.875, 0.75, 0.625, 0.75, 0.375, 0.0, 0.625, 0.0, 0.625, 0.25, 0.375, 0.25, 0.375, 0.25, 0.625, 0.25, 0.625, 0.5, 0.375, 0.5, 0.375, 0.5, 0.625, 0.5, 0.625, 0.75, 0.375, 0.75, 0.375, 0.75, 0.625, 0.75, 0.625, 1.0, 0.375, 1.0, 0.125, 0.5, 0.375, 0.5, 0.375, 0.75, 0.125, 0.75, 0.625, 0.5, 0.875, 0.5, 0.875, 0.75, 0.625, 0.75])
me_cube_005.materials.append(mat_material_002)
me_cube_005.update()

# ---- objects
ob_circle = bpy.data.objects.new('Circle', me_circle)
ob_torus = bpy.data.objects.new('Torus', me_torus)
ob_cube_004 = bpy.data.objects.new('Cube.004', me_cube_005)

# ---- transforms, parenting, visibility, modifiers, constraints
ob_circle.location = (0.0, 0.0, 0.0)
ob_circle.scale = (0.472, 7.286, 1.0)
ob_torus.location = (-0.0008618, 0.0, 0.0)
ob_torus.scale = (0.6884, 8.528, 0.2299)
ob_cube_004.location = (0.1159, 6.943, 0.06312)
ob_cube_004.rotation_euler = (0.0, -0.0, -1.571)
ob_cube_004.scale = (0.07039, 0.08047, 0.01893)

# ---- collection membership
col_collection.objects.link(ob_circle)
col_collection.objects.link(ob_torus)
col_collection.objects.link(ob_cube_004)

# ---- scene / render settings (as saved in the file)
scene.frame_start = 1; scene.frame_end = 250; scene.frame_set(1)
scene.render.engine = 'BLENDER_EEVEE_NEXT'
bpy.context.view_layer.update()

# ---- added for rendering (the .blend has no active camera and no usable light): camera, sun
cam_auto = bpy.data.cameras.new('AutoCamera')
cam_auto.lens = 50.0
cam_auto.sensor_width = 36.0
cam_auto.clip_end = 1000.0
ob_auto_camera = bpy.data.objects.new('AutoCamera', cam_auto)
scene.collection.objects.link(ob_auto_camera)
ob_auto_camera.location = (19.7903, -23.7494, 15.8453)
ob_auto_camera.rotation_euler = (1.09748, -7.21219e-08, 0.694738)
scene.camera = ob_auto_camera
light_auto_sun = bpy.data.lights.new('AutoSun', 'SUN')
light_auto_sun.energy = 3.0
light_auto_sun.angle = 0.0523599
ob_auto_sun = bpy.data.objects.new('AutoSun', light_auto_sun)
scene.collection.objects.link(ob_auto_sun)
ob_auto_sun.rotation_euler = (0.872665, 0.174533, 0.523599)
bpy.context.view_layer.update()
